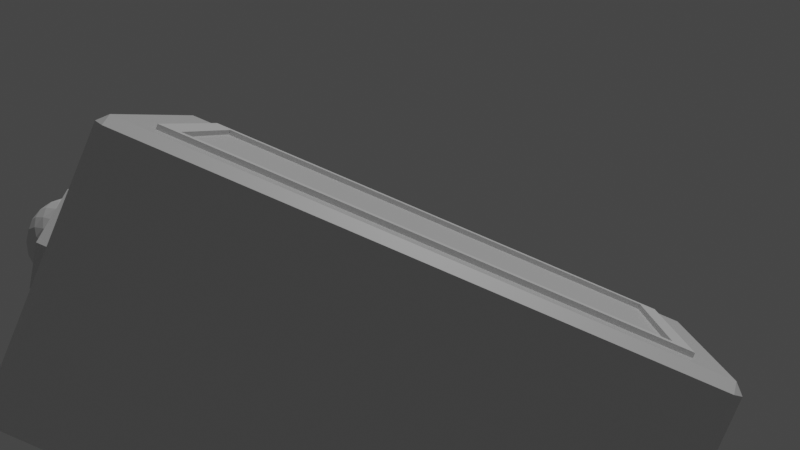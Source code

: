 # Source: boxThing.blend  (saved by Blender 2.81.16; exported with 4.5.12 LTS)
import bpy
from mathutils import Matrix  # noqa: F401  (used for matrix-valued properties, if any)

bpy.ops.wm.read_factory_settings(use_empty=True)
scene = bpy.context.scene
scene.name = 'Scene'

# ---- collections
col_collection = bpy.data.collections.new('Collection'); scene.collection.children.link(col_collection)
col_collection_2 = bpy.data.collections.new('Collection 2'); scene.collection.children.link(col_collection_2)

# ---- materials (node trees are filled in below, after node groups)
mat_material = bpy.data.materials.new('Material')
mat_material.alpha_threshold = 0.0
mat_material.use_transparent_shadow = False
mat_material.line_color = (0.0, 0.0, 0.0, 1.0)
mat_material_003 = bpy.data.materials.new('Material.003')
mat_material_003.use_transparent_shadow = False

# ---- material node trees
mat_material.use_nodes = True; mat_material.node_tree.nodes.clear()
_N = mat_material.node_tree.nodes; _L = mat_material.node_tree.links
n0 = _N.new('ShaderNodeOutputMaterial'); n0.name = 'Material Output'; n0.location = (300, 300)
n1 = _N.new('ShaderNodeBsdfPrincipled'); n1.name = 'Principled BSDF'; n1.location = (10, 300)
n1.distribution = 'GGX'
n1.subsurface_method = 'BURLEY'
n1.inputs[2].default_value = 0.4
n1.inputs[3].default_value = 1.45
n1.inputs[27].default_value = (0.0, 0.0, 0.0, 1.0)
n1.inputs[28].default_value = 1.0
_L.new(n1.outputs[0], n0.inputs[0])
n0.is_active_output = True
mat_material_003.use_nodes = True; mat_material_003.node_tree.nodes.clear()
_N = mat_material_003.node_tree.nodes; _L = mat_material_003.node_tree.links
n0 = _N.new('ShaderNodeOutputMaterial'); n0.name = 'Material Output'; n0.location = (300, 300)
n1 = _N.new('ShaderNodeBsdfPrincipled'); n1.name = 'Principled BSDF'; n1.location = (10, 300)
n1.distribution = 'GGX'
n1.subsurface_method = 'BURLEY'
n1.inputs[3].default_value = 1.45
n1.inputs[27].default_value = (0.0, 0.0, 0.0, 1.0)
n1.inputs[28].default_value = 1.0
_L.new(n1.outputs[0], n0.inputs[0])
n0.is_active_output = True

# ---- world
world_world = bpy.data.worlds.new('World'); scene.world = world_world
world_world.use_nodes = True; world_world.node_tree.nodes.clear()
_N = world_world.node_tree.nodes; _L = world_world.node_tree.links
n0 = _N.new('ShaderNodeOutputWorld'); n0.name = 'World Output'; n0.location = (300, 300)
n1 = _N.new('ShaderNodeBackground'); n1.name = 'Background'; n1.location = (10, 300)
n1.inputs[0].default_value = (0.05088, 0.05088, 0.05088, 1.0)
_L.new(n1.outputs[0], n0.inputs[0])
n0.is_active_output = True
world_world.color = (0.05088, 0.05088, 0.05088)
world_world.use_sun_shadow = False
world_world.sun_shadow_jitter_overblur = 0.0

# ---- cameras
cam_camera = bpy.data.cameras.new('Camera')

# ---- lights
light_sun = bpy.data.lights.new('Sun', 'SUN')
light_sun.transmission_factor = 0.0
light_sun.energy = 1.0
light_sun.shadow_soft_size = 0.125

# ---- meshes
me_cube = bpy.data.meshes.new('Cube')
me_cube.from_pydata([(-3.375, -6.975, -3.75), (-3.375, -7.75, -3.375), (-3.75, -6.975, -3.375), (-3.375, -7.75, 3.375), (-3.375, -6.975, 3.75), (-3.75, -6.975, 3.375), (-3.375, 6.975, -3.75), (-3.75, 6.975, -3.375), (-3.375, 7.75, -3.375), (-3.375, 6.975, 3.75), (-3.375, 7.75, 3.375), (-3.75, 6.975, 3.375), (3.375, -6.975, -3.75), (3.75, -6.975, -3.375), (3.375, -7.75, -3.375), (3.375, -6.975, 3.75), (3.375, -7.75, 3.375), (3.75, -6.975, 3.375), (3.375, 6.975, -3.75), (3.375, 7.75, -3.375), (3.75, 6.975, -3.375), (3.375, 6.975, 3.75), (3.75, 6.975, 3.375), (3.375, 7.75, 3.375), (3.73, 8.0, 3.73), (3.73, 7.73, 4.0), (4.0, 7.73, 3.73), (3.73, 7.73, -4.0), (3.73, 8.0, -3.73), (4.0, 7.73, -3.73), (4.0, -7.73, 3.73), (3.73, -7.73, 4.0), (3.73, -8.0, 3.73), (4.0, -7.73, -3.73), (3.73, -8.0, -3.73), (3.73, -7.73, -4.0), (-3.73, 8.0, 3.73), (-4.0, 7.73, 3.73), (-3.73, 7.73, 4.0), (-4.0, 7.73, -3.73), (-3.73, 8.0, -3.73), (-3.73, 7.73, -4.0), (-4.0, -7.73, 3.73), (-3.73, -8.0, 3.73), (-3.73, -7.73, 4.0), (-3.73, -7.73, -4.0), (-3.73, -8.0, -3.73), (-4.0, -7.73, -3.73), (-4.0, -5.544, -3.348), (-4.0, -5.544, 3.348), (-4.0, -5.544, 2.675), (-4.0, -5.35, 3.6), (-4.0, -5.35, -3.6), (-4.0, 5.544, -3.348), (-4.0, 5.35, -3.6), (-4.0, 5.35, 3.6), (-4.0, 5.544, 3.348), (-3.75, 5.544, 3.348), (-3.75, 5.523, 3.375), (-3.75, -5.523, 3.375), (-3.75, -5.544, 3.348), (-3.75, 5.544, -3.348), (-3.75, 5.523, -3.375), (-3.75, -5.544, -3.348), (-3.75, -5.523, -3.375), (-3.525, -5.35, 3.6), (-3.525, 5.35, 3.6), (-3.525, 5.35, -3.6), (-3.525, -5.35, -3.6), (-2.883, -6.656, 4.0), (-2.883, -6.656, 3.75), (2.883, -6.656, 3.75), (2.883, -6.656, 4.0), (-2.883, 5.974, 4.0), (-2.883, 6.656, 4.0), (-2.883, 6.656, 3.75), (-2.883, 6.54, 3.75), (2.883, -5.958, 3.75), (2.883, 6.641, 4.0), (2.883, 6.656, 4.0), (2.883, 6.656, 3.75)], [], [(14, 1, 3, 16), (20, 13, 17, 22), (21, 15, 77, 80, 75, 76, 9), (2, 64, 63, 60, 59, 5), (8, 19, 23, 10), (0, 2, 1), (3, 5, 4), (6, 8, 7), (9, 11, 10), (12, 14, 13), (15, 17, 16), (18, 20, 19), (21, 23, 22), (6, 7, 62, 67, 68, 64, 2, 0), (1, 2, 5, 3), (4, 5, 59, 65, 66, 58, 11, 9), (10, 11, 7, 8), (18, 19, 8, 6), (9, 10, 23, 21), (22, 23, 19, 20), (12, 13, 20, 18), (21, 22, 17, 15), (16, 17, 13, 14), (0, 1, 14, 12), (15, 16, 3, 4), (6, 0, 12, 18), (41, 27, 35, 45), (47, 42, 50, 48, 52, 54, 53, 39), (34, 32, 43, 46), (25, 38, 73, 74, 79, 78), (29, 26, 30, 33), (24, 25, 26), (27, 28, 29), (30, 31, 32), (33, 34, 35), (36, 37, 38), (39, 40, 41), (42, 43, 44), (45, 46, 47), (41, 45, 47, 39), (27, 41, 40, 28), (26, 29, 28, 24), (46, 43, 42, 47), (32, 34, 33, 30), (36, 40, 39, 37), (31, 44, 43, 32), (25, 31, 30, 26), (45, 35, 34, 46), (44, 38, 37, 42), (38, 25, 24, 36), (35, 27, 29, 33), (40, 36, 24, 28), (53, 61, 57, 56), (56, 57, 58, 66, 55), (48, 63, 64, 68, 52), (39, 53, 56, 55, 51, 49, 50, 42, 37), (52, 68, 67, 54), (60, 63, 48, 50, 49), (67, 62, 61, 53, 54), (62, 7, 11, 58, 57, 61), (65, 59, 60, 49, 51), (66, 65, 51, 55), (9, 76, 70, 71, 77, 15, 4), (71, 72, 78, 79, 80, 77), (78, 72, 69, 73, 38, 44, 31, 25), (80, 79, 74, 75), (75, 74, 73, 69, 70, 76), (70, 69, 72, 71)])
_uv = me_cube.uv_layers.new(name='UVMap')
_uv.uv.foreach_set('vector', [0.3875, 0.7625, 0.3875, 0.9875, 0.6125, 0.9875, 0.6125, 0.7625, 0.3875, 0.5125, 0.3875, 0.7375, 0.6125, 0.7375, 0.6125, 0.5125, 0.6375, 0.5125, 0.6375, 0.7375, 0.6539, 0.7211, 0.6539, 0.5176, 0.8461, 0.5176, 0.8461, 0.5195, 0.8625, 0.5125, 0.3875, 0.0125, 0.3875, 0.03592, 0.3884, 0.03558, 0.6116, 0.03558, 0.6125, 0.03592, 0.6125, 0.0125, 0.3875, 0.2625, 0.3875, 0.4875, 0.6125, 0.4875, 0.6125, 0.2625, 0.1375, 0.7375, 0.125, 0.7375, 0.1375, 0.75, 0.6125, 0.9875, 0.6125, 1.0, 0.625, 0.9875, 0.1375, 0.5125, 0.1375, 0.5, 0.125, 0.5125, 0.8625, 0.5125, 0.875, 0.5125, 0.8625, 0.5, 0.3625, 0.7375, 0.3625, 0.75, 0.375, 0.7375, 0.6375, 0.7375, 0.625, 0.7375, 0.6375, 0.75, 0.3625, 0.5125, 0.375, 0.5125, 0.3625, 0.5, 0.6375, 0.5125, 0.6375, 0.5, 0.625, 0.5125, 0.1375, 0.5125, 0.125, 0.5125, 0.125, 0.5359, 0.1325, 0.5387, 0.1325, 0.7113, 0.125, 0.7141, 0.125, 0.7375, 0.1375, 0.7375, 0.3875, 0.9875, 0.3875, 1.0, 0.6125, 1.0, 0.6125, 0.9875, 0.8625, 0.7375, 0.875, 0.7375, 0.875, 0.7141, 0.8675, 0.7113, 0.8675, 0.5387, 0.875, 0.5359, 0.875, 0.5125, 0.8625, 0.5125, 0.6125, 0.2625, 0.6125, 0.2375, 0.3875, 0.2375, 0.3875, 0.2625, 0.3625, 0.5125, 0.3625, 0.5, 0.1375, 0.5, 0.1375, 0.5125, 0.8625, 0.5125, 0.8625, 0.5, 0.6375, 0.5, 0.6375, 0.5125, 0.6125, 0.5125, 0.6125, 0.4875, 0.3875, 0.4875, 0.3875, 0.5125, 0.3625, 0.7375, 0.3875, 0.7375, 0.3875, 0.5125, 0.3625, 0.5125, 0.6375, 0.5125, 0.6125, 0.5125, 0.6125, 0.7375, 0.6375, 0.7375, 0.6125, 0.7625, 0.6125, 0.7375, 0.3875, 0.7375, 0.3875, 0.7625, 0.1375, 0.7375, 0.1375, 0.75, 0.3625, 0.75, 0.3625, 0.7375, 0.6375, 0.7375, 0.6375, 0.75, 0.8625, 0.75, 0.8625, 0.7375, 0.1375, 0.5125, 0.1375, 0.7375, 0.3625, 0.7375, 0.3625, 0.5125, 0.1334, 0.5042, 0.3666, 0.5042, 0.3666, 0.7458, 0.1334, 0.7458, 0.3834, 0.004219, 0.6166, 0.004219, 0.5836, 0.03837, 0.3954, 0.03837, 0.3875, 0.04141, 0.3875, 0.2086, 0.3954, 0.2116, 0.3834, 0.2458, 0.3834, 0.7584, 0.6166, 0.7584, 0.6166, 0.9916, 0.3834, 0.9916, 0.6334, 0.5042, 0.8666, 0.5042, 0.8401, 0.5317, 0.8401, 0.521, 0.6599, 0.521, 0.6599, 0.5212, 0.3834, 0.5042, 0.6166, 0.5042, 0.6166, 0.7458, 0.3834, 0.7458, 0.6166, 0.4916, 0.625, 0.4916, 0.6166, 0.5, 0.3666, 0.5042, 0.3666, 0.5, 0.375, 0.5042, 0.6166, 0.7458, 0.625, 0.7458, 0.6166, 0.75, 0.3834, 0.7458, 0.3834, 0.75, 0.375, 0.7458, 0.6166, 0.2584, 0.6166, 0.25, 0.625, 0.2584, 0.3834, 0.2458, 0.3834, 0.25, 0.375, 0.2458, 0.6166, 0.004219, 0.6166, 0.0, 0.625, 0.004219, 0.1334, 0.7458, 0.1334, 0.75, 0.125, 0.7458, 0.1334, 0.5042, 0.1334, 0.7458, 0.125, 0.7458, 0.125, 0.5042, 0.3666, 0.5042, 0.1334, 0.5042, 0.1334, 0.5, 0.3666, 0.5, 0.6166, 0.5042, 0.3834, 0.5042, 0.3834, 0.4916, 0.6166, 0.4916, 0.3834, 0.9916, 0.6166, 0.9916, 0.6166, 1.0, 0.3834, 1.0, 0.6166, 0.7584, 0.3834, 0.7584, 0.3834, 0.7458, 0.6166, 0.7458, 0.6166, 0.2584, 0.3834, 0.2584, 0.3834, 0.2458, 0.6166, 0.2458, 0.6334, 0.7458, 0.8666, 0.7458, 0.8666, 0.75, 0.6334, 0.75, 0.6334, 0.5042, 0.6334, 0.7458, 0.6166, 0.7458, 0.6166, 0.5042, 0.1334, 0.7458, 0.3666, 0.7458, 0.3666, 0.75, 0.1334, 0.75, 0.8666, 0.7458, 0.8666, 0.5042, 0.875, 0.5042, 0.875, 0.7458, 0.8666, 0.5042, 0.6334, 0.5042, 0.6334, 0.5, 0.8666, 0.5, 0.3666, 0.7458, 0.3666, 0.5042, 0.3834, 0.5042, 0.3834, 0.7458, 0.3834, 0.2584, 0.6166, 0.2584, 0.6166, 0.4916, 0.3834, 0.4916, 0.3837, 0.2708, 0.3837, 0.2795, 0.6162, 0.2795, 0.6162, 0.2708, 0.8542, 0.5, 0.8455, 0.5, 0.8455, 0.5005, 0.8377, 0.5044, 0.8542, 0.5044, 0.1458, 0.75, 0.1545, 0.75, 0.1545, 0.7495, 0.1623, 0.7456, 0.1458, 0.7456, 0.3834, 0.2458, 0.3954, 0.2116, 0.6046, 0.2116, 0.6125, 0.2086, 0.6125, 0.04141, 0.6046, 0.03837, 0.5836, 0.03837, 0.6166, 0.004219, 0.6166, 0.2458, 0.1458, 0.7456, 0.1623, 0.7456, 0.1623, 0.5044, 0.1458, 0.5044, 0.6162, 0.9705, 0.3837, 0.9705, 0.3837, 0.9792, 0.5929, 0.9792, 0.6162, 0.9792, 0.1623, 0.5044, 0.1545, 0.5005, 0.1545, 0.5, 0.1458, 0.5, 0.1458, 0.5044, 0.3875, 0.2141, 0.3875, 0.2375, 0.6125, 0.2375, 0.6125, 0.2141, 0.6116, 0.2144, 0.3884, 0.2144, 0.8377, 0.7456, 0.8455, 0.7495, 0.8455, 0.75, 0.8542, 0.75, 0.8542, 0.7456, 0.8377, 0.5044, 0.8377, 0.7456, 0.8542, 0.7456, 0.8542, 0.5044, 0.8625, 0.5125, 0.8461, 0.5195, 0.8461, 0.7324, 0.6539, 0.7324, 0.6539, 0.7211, 0.6375, 0.7375, 0.8625, 0.7375, 0.4151, 0.75, 0.5, 0.75, 0.5, 0.5003, 0.5, 0.5, 0.4151, 0.5, 0.4151, 0.7369, 0.6599, 0.5212, 0.6599, 0.729, 0.8401, 0.729, 0.8401, 0.5317, 0.8666, 0.5042, 0.8666, 0.7458, 0.6334, 0.7458, 0.6334, 0.5042, 0.4151, 0.5, 0.5, 0.5, 0.5, 0.25, 0.4151, 0.25, 0.4151, 0.25, 0.5, 0.25, 0.5, 0.2372, 0.5, 0.0, 0.4151, 0.0, 0.4151, 0.2478, 0.4151, 1.0, 0.5, 1.0, 0.5, 0.75, 0.4151, 0.75])
me_cube.materials.append(mat_material)
me_cube.use_remesh_preserve_volume = False
me_cube.use_remesh_preserve_attributes = False
me_cube.use_mirror_vertex_groups = False
me_cube.update()
me_cube_004 = bpy.data.meshes.new('Cube.004')
me_cube_004.from_pydata([(-1.0, -1.0, -1.0), (-1.0, -1.0, 1.0), (-1.0, 1.0, -1.0), (-1.0, 1.0, 1.0), (1.0, -1.0, -1.0), (1.0, -1.0, 1.0), (1.0, 1.0, -1.0), (1.0, 1.0, 1.0), (-0.88, -0.9263, 1.0), (-0.88, -0.9263, -1.0), (0.88, -0.9263, 1.0), (0.88, -0.9263, -1.0), (-0.88, 0.9263, 1.0), (-0.88, 0.9263, -1.0), (0.88, 0.9263, 1.0), (0.88, 0.9263, -1.0)], [], [(0, 1, 3, 2), (2, 3, 7, 6), (6, 7, 5, 4), (4, 5, 1, 0), (2, 6, 4, 11, 15, 13), (7, 14, 10, 8, 1, 5), (11, 10, 14, 15), (15, 14, 12, 13), (1, 8, 12, 14, 7, 3), (13, 12, 8, 9), (9, 8, 10, 11), (13, 9, 11, 4, 0, 2)])
_uv = me_cube_004.uv_layers.new(name='UVMap')
_uv.uv.foreach_set('vector', [0.375, 0.0, 0.625, 0.0, 0.625, 0.25, 0.375, 0.25, 0.375, 0.25, 0.625, 0.25, 0.625, 0.5, 0.375, 0.5, 0.375, 0.5, 0.625, 0.5, 0.625, 0.75, 0.375, 0.75, 0.375, 0.75, 0.625, 0.75, 0.625, 1.0, 0.375, 1.0, 0.125, 0.5, 0.375, 0.5, 0.375, 0.75, 0.36, 0.7408, 0.36, 0.5092, 0.14, 0.5092, 0.625, 0.5, 0.64, 0.5092, 0.64, 0.7408, 0.86, 0.7408, 0.875, 0.75, 0.625, 0.75, 0.4524, 0.75, 0.5476, 0.75, 0.5476, 0.5, 0.4524, 0.5, 0.4524, 0.5, 0.5476, 0.5, 0.5476, 0.25, 0.4524, 0.25, 0.875, 0.75, 0.86, 0.7408, 0.86, 0.5092, 0.64, 0.5092, 0.625, 0.5, 0.875, 0.5, 0.4524, 0.25, 0.5476, 0.25, 0.5476, 0.0, 0.4524, 0.0, 0.4524, 1.0, 0.5476, 1.0, 0.5476, 0.75, 0.4524, 0.75, 0.14, 0.5092, 0.14, 0.7408, 0.36, 0.7408, 0.375, 0.75, 0.125, 0.75, 0.125, 0.5])
me_cube_004.use_remesh_fix_poles = True
me_cube_004.use_remesh_preserve_attributes = False
me_cube_004.use_mirror_vertex_groups = False
me_cube_004.update()
me_plane = bpy.data.meshes.new('Plane')
me_plane.from_pydata([(-1.0, -1.0, 0.0), (1.0, -1.0, 0.0), (-1.0, 1.0, 0.0), (1.0, 1.0, 0.0)], [], [(0, 1, 3, 2)])
_uv = me_plane.uv_layers.new(name='UVMap')
_uv.uv.foreach_set('vector', [0.0, 0.0, 1.0, 0.0, 1.0, 1.0, 0.0, 1.0])
me_plane.materials.append(mat_material_003)
me_plane.use_remesh_fix_poles = True
me_plane.use_remesh_preserve_attributes = False
me_plane.use_mirror_vertex_groups = False
me_plane.update()
me_circle = bpy.data.meshes.new('Circle')
me_circle.from_pydata([(0.0, 1.0, 0.0), (-0.866, 0.5, 0.0), (-0.866, -0.5, 0.0), (8.742e-08, -1.0, 0.0), (0.866, -0.5, 0.0), (0.866, 0.5, 0.0), (-1.776e-15, 1.0, 0.02028), (-0.866, 0.5, 0.02028), (-0.866, -0.5, 0.02028), (8.742e-08, -1.0, 0.02028), (0.866, -0.5, 0.02028), (0.866, 0.5, 0.02028)], [], [(1, 0, 5, 4, 3, 2), (7, 8, 9, 10, 11, 6), (5, 0, 6, 11), (3, 4, 10, 9), (1, 2, 8, 7), (4, 5, 11, 10), (2, 3, 9, 8), (0, 1, 7, 6)])
_uv = me_circle.uv_layers.new(name='UVMap')
_uv.uv.foreach_set('vector', [0.0, 0.0, 0.0, 0.0, 0.0, 0.0, 0.0, 0.0, 0.0, 0.0, 0.0, 0.0, 0.0, 0.0, 0.0, 0.0, 0.0, 0.0, 0.0, 0.0, 0.0, 0.0, 0.0, 0.0, 0.0, 0.0, 0.0, 0.0, 0.0, 0.0, 0.0, 0.0, 0.0, 0.0, 0.0, 0.0, 0.0, 0.0, 0.0, 0.0, 0.0, 0.0, 0.0, 0.0, 0.0, 0.0, 0.0, 0.0, 0.0, 0.0, 0.0, 0.0, 0.0, 0.0, 0.0, 0.0, 0.0, 0.0, 0.0, 0.0, 0.0, 0.0, 0.0, 0.0, 0.0, 0.0, 0.0, 0.0, 0.0, 0.0, 0.0, 0.0])
me_circle.use_remesh_fix_poles = True
me_circle.use_remesh_preserve_attributes = False
me_circle.use_mirror_vertex_groups = False
me_circle.update()
me_icosphere = bpy.data.meshes.new('Icosphere')
me_icosphere.from_pydata([(0.08207, -0.513, -0.4976), (-0.3498, -0.513, 0.3634), (0.3498, -0.513, -0.3634), (-0.08207, -0.513, 0.4976), (0.0, 0.0, -1.0), (0.7236, -0.5257, -0.4472), (-0.2764, -0.8506, -0.4472), (-0.8944, -1.863e-09, -0.4472), (0.2764, -0.8506, 0.4472), (-0.7236, -0.5257, 0.4472), (0.8944, 0.0, 0.4472), (-1.164e-10, 0.0, 1.0), (-0.2328, -0.7166, -0.6575), (-0.1625, -0.5, -0.8507), (-0.07761, -0.2389, -0.9679), (0.2032, -0.1476, -0.9679), (0.4253, -0.309, -0.8507), (0.6095, -0.4429, -0.6575), (0.5319, -0.6817, -0.5023), (0.2629, -0.809, -0.5257), (-0.02964, -0.8642, -0.5023), (0.8127, 0.2952, -0.5023), (0.8506, 9.313e-10, -0.5257), (0.8127, -0.2952, -0.5023), (0.2032, 0.1476, -0.9679), (0.4253, 0.309, -0.8507), (0.6095, 0.4429, -0.6575), (-0.7534, 0.0, -0.6575), (-0.5257, 1.863e-09, -0.8507), (-0.2511, 1.863e-09, -0.9679), (-0.484, -0.7166, -0.5023), (-0.6882, -0.5, -0.5257), (-0.8311, -0.2389, -0.5023), (-0.07761, 0.2389, -0.9679), (-0.8311, 0.2389, -0.5023), (0.9566, -0.1476, 0.2511), (0.9511, -0.309, -1.749e-08), (0.8607, -0.4429, -0.2512), (0.8607, 0.4429, -0.2512), (0.9511, 0.309, 2.352e-08), (0.9566, 0.1476, 0.2511), (0.1552, -0.9554, 0.2512), (-0.1552, -0.9554, -0.2512), (0.6872, -0.6817, -0.2512), (0.5878, -0.809, 1.77e-08), (0.436, -0.8642, 0.2512), (-0.8607, -0.4429, 0.2512), (-0.9511, -0.309, -1.534e-08), (-0.9566, -0.1476, -0.2511), (-0.436, -0.8642, -0.2512), (-0.5878, -0.809, 1.77e-08), (-0.6872, -0.6817, 0.2512), (-0.9566, 0.1476, -0.2511), (-0.9511, 0.309, 1.7e-08), (-0.8607, 0.4429, 0.2512), (0.8311, -0.2389, 0.5023), (0.6882, -0.5, 0.5257), (0.484, -0.7166, 0.5023), (0.02964, -0.8642, 0.5023), (-0.2629, -0.809, 0.5257), (-0.5319, -0.6817, 0.5023), (-0.8127, -0.2952, 0.5023), (-0.8506, -1.863e-09, 0.5257), (-0.8127, 0.2952, 0.5023), (0.8311, 0.2389, 0.5023), (0.07761, -0.2389, 0.9679), (0.1625, -0.5, 0.8507), (0.2328, -0.7166, 0.6575), (0.7534, -7.451e-09, 0.6575), (0.5257, -1.863e-09, 0.8507), (0.2511, 1.863e-09, 0.9679), (-0.2032, -0.1476, 0.9679), (-0.4253, -0.309, 0.8507), (-0.6095, -0.4429, 0.6575), (-0.2032, 0.1476, 0.9679), (-0.4253, 0.309, 0.8507), (-0.6095, 0.4429, 0.6575), (0.07761, 0.2389, 0.9679), (0.3618, 0.2629, 0.8944), (0.6382, 0.2629, 0.7236), (-0.4472, 1.863e-09, 0.8944), (-0.6708, 0.1625, 0.7236), (-0.6708, -0.1625, 0.7236), (-0.1382, -0.4253, 0.8944), (-0.3618, -0.5878, 0.7236), (-0.05279, -0.6882, 0.7236), (0.3618, -0.2629, 0.8944), (0.4472, -0.5257, 0.7236), (0.6382, -0.2629, 0.7236), (-0.9472, 0.1625, 0.2764), (-1.0, -3.632e-07, 6.231e-07), (-0.9472, -0.1625, 0.2764), (-0.4472, -0.8506, 0.2764), (-0.309, -0.9511, -7.898e-07), (0.6708, -0.6882, 0.2764), (0.809, -0.5878, -1.899e-06), (0.8618, -0.4253, 0.2764), (-0.809, -0.5878, 2.328e-09), (-0.8618, -0.4253, -0.2764), (-0.6708, -0.6882, -0.2764), (0.309, -0.9511, -3.725e-09), (0.4472, -0.8506, -0.2764), (1.0, -3.725e-09, -9.313e-10), (0.9472, -0.1625, -0.2764), (0.9472, 0.1625, -0.2764), (-0.3618, 0.2629, -0.8944), (-0.6382, 0.2629, -0.7236), (-0.6382, -0.2629, -0.7236), (-0.3618, -0.2629, -0.8944), (-0.4472, -0.5257, -0.7236), (0.6708, 0.1625, -0.7236), (0.6708, -0.1625, -0.7236), (0.4472, -7.413e-07, -0.8944), (0.05279, -0.6882, -0.7236), (0.1382, -0.4253, -0.8944), (0.3618, -0.5878, -0.7236), (-0.3498, -0.8469, 0.3634), (-0.3061, -0.8965, 0.2764), (-0.2309, -0.9511, 0.1264), (-0.03643, -0.9537, -0.2614), (-0.09247, -0.9734, -0.1496), (-0.1675, -0.9735, -4.359e-07), (0.08207, -0.8499, -0.4976), (0.03845, -0.8994, -0.4107), (0.3498, -0.8469, -0.3634), (0.2154, -0.8631, -0.4308), (-0.08207, -0.8499, 0.4976), (0.3061, -0.8965, -0.2764), (0.2309, -0.9511, -0.1264), (-0.2154, -0.8631, 0.4308), (0.03643, -0.9537, 0.2614), (-0.03845, -0.8994, 0.4107), (0.1675, -0.9735, 3.725e-09), (0.09247, -0.9734, 0.1496), (-0.7063, 0.3658, -0.5812), (-0.6687, 0.4075, -0.6029), (-0.2183, 0.4336, -0.8629), (-0.4422, 0.5103, -0.7337), (-0.4596, 0.5087, -0.7236), (-0.1457, 0.3658, -0.9049), (-0.06927, 0.3658, 0.9179), (0.1188, 0.3658, 0.9109), (0.1457, 0.3658, 0.9049), (-0.1521, 0.3658, 0.9102), (-0.2852, 0.3658, 0.872), (-0.4124, 0.3658, 0.8248), (-0.5034, 0.3658, 0.7688), (-0.5775, 0.3658, 0.7127), (0.8821, 0.3658, 0.271), (0.852, 0.3658, 0.3485), (0.7616, 0.3658, 0.5137), (0.7063, 0.3658, 0.5812), (-0.9221, 0.3658, 1.502e-08), (-0.9127, 0.3658, 0.1065), (-0.9057, 0.3658, 0.1442), (-0.9075, 0.3658, -0.1349), (0.9221, 0.3658, 1.339e-08), (0.9075, 0.3658, 0.1349), (0.9057, 0.3658, -0.1442), (0.9127, 0.3658, -0.1065), (-0.852, 0.3658, -0.3486), (-0.8821, 0.3658, -0.271), (-0.7616, 0.3658, -0.5137), (0.4124, 0.3658, -0.8248), (0.5034, 0.3658, -0.7688), (0.2852, 0.3658, -0.872), (0.5775, 0.3658, -0.7127), (0.1521, 0.3658, -0.9102), (0.06927, 0.3658, -0.9179), (-0.1188, 0.3658, -0.9109), (-0.6094, 0.4432, 0.6573), (-0.6093, 0.443, 0.6576), (-0.609, 0.4425, 0.6581), (-0.6128, 0.4452, 0.6515), (-0.7289, 0.5121, 0.4505), (-0.7646, 0.5009, 0.3886), (-0.8563, 0.4552, 0.2298), (-0.844, 0.4659, 0.2512), (-0.8884, 0.4018, 0.1742), (0.2183, 0.4336, 0.8629), (0.4596, 0.5087, 0.7236), (0.4422, 0.5103, 0.7337), (0.6687, 0.4075, 0.6029), (0.8884, 0.4018, -0.1742), (0.844, 0.4659, -0.2512), (0.7646, 0.5009, -0.3886), (0.8563, 0.4552, -0.2298), (0.7289, 0.5121, -0.4505), (0.6128, 0.4452, -0.6515), (0.6094, 0.4432, -0.6573), (0.6093, 0.443, -0.6576), (0.609, 0.4425, -0.6581)], [], [(0, 2, 3, 1), (2, 124, 127, 128, 132, 133, 130, 131, 126, 3), (0, 122, 125, 124, 2), (3, 126, 129, 116, 1), (4, 15, 14), (5, 17, 23), (4, 14, 29), (4, 29, 33), (4, 33, 24), (5, 23, 37), (6, 20, 42), (7, 32, 48), (5, 37, 43), (6, 42, 49), (7, 48, 52), (8, 57, 67), (9, 60, 73), (10, 64, 68), (70, 77, 11), (69, 78, 70), (68, 79, 69), (70, 78, 77), (78, 179, 142, 141, 77), (69, 79, 78), (79, 180, 181, 78), (78, 181, 179), (68, 64, 79), (64, 150, 151, 182, 79), (79, 182, 180), (77, 74, 11), (77, 140, 143, 74), (74, 71, 11), (75, 80, 74), (76, 81, 75, 146, 147, 172), (74, 80, 71), (80, 72, 71), (75, 81, 80), (81, 82, 80), (80, 82, 72), (82, 73, 72), (76, 63, 81), (63, 62, 81), (81, 62, 82), (62, 61, 82), (82, 61, 73), (61, 9, 73), (71, 65, 11), (72, 83, 71), (73, 84, 72), (71, 83, 65), (83, 66, 65), (72, 84, 83), (84, 85, 83), (83, 85, 66), (85, 67, 66), (73, 60, 84), (60, 59, 84), (84, 59, 85), (59, 58, 85), (85, 58, 67), (58, 8, 67), (65, 70, 11), (66, 86, 65), (67, 87, 66), (65, 86, 70), (86, 69, 70), (66, 87, 86), (87, 88, 86), (86, 88, 69), (88, 68, 69), (67, 57, 87), (57, 56, 87), (87, 56, 88), (56, 55, 88), (88, 55, 68), (55, 10, 68), (40, 64, 10), (39, 157, 148, 40), (38, 186, 183), (40, 148, 149, 64), (39, 156, 157), (38, 184, 186), (54, 63, 174, 175), (53, 89, 54, 178, 154, 153), (52, 90, 53), (54, 89, 63), (89, 62, 63), (53, 90, 89), (90, 91, 89), (89, 91, 62), (91, 61, 62), (52, 48, 90), (48, 47, 90), (90, 47, 91), (47, 46, 91), (91, 46, 61), (46, 9, 61), (51, 60, 9), (50, 92, 51), (49, 93, 50), (51, 92, 60), (92, 59, 60), (50, 93, 92), (93, 118, 117, 92), (92, 117, 116, 129, 59), (49, 42, 93), (42, 120, 121, 93), (93, 121, 118), (41, 8, 58), (45, 57, 8), (44, 94, 45), (43, 95, 44), (45, 94, 57), (94, 56, 57), (44, 95, 94), (95, 96, 94), (94, 96, 56), (96, 55, 56), (43, 37, 95), (37, 36, 95), (95, 36, 96), (36, 35, 96), (96, 35, 55), (35, 10, 55), (34, 7, 52), (46, 51, 9), (47, 97, 46), (48, 98, 47), (46, 97, 51), (97, 50, 51), (47, 98, 97), (98, 99, 97), (97, 99, 50), (99, 49, 50), (48, 32, 98), (32, 31, 98), (98, 31, 99), (31, 30, 99), (99, 30, 49), (30, 6, 49), (41, 45, 8), (42, 119, 120), (41, 100, 45), (100, 44, 45), (100, 101, 44), (101, 43, 44), (42, 20, 123, 119), (20, 19, 125, 122, 123), (19, 18, 101), (101, 18, 43), (18, 5, 43), (35, 40, 10), (36, 102, 35), (37, 103, 36), (35, 102, 40), (102, 39, 40), (36, 103, 102), (103, 104, 102), (102, 104, 39), (104, 38, 183, 158, 159, 39), (37, 23, 103), (23, 22, 103), (103, 22, 104), (22, 21, 104), (104, 21, 38), (21, 187, 185, 38), (26, 189, 188), (25, 163, 164), (24, 167, 165, 25), (26, 190, 189), (25, 165, 163), (24, 33, 168, 167), (33, 169, 168), (33, 105, 136, 139, 169), (105, 106, 138, 137), (106, 34, 162, 134, 135), (33, 29, 105), (29, 28, 105), (105, 28, 106), (28, 27, 106), (106, 27, 34), (27, 7, 34), (27, 32, 7), (28, 107, 27), (29, 108, 28), (27, 107, 32), (107, 31, 32), (28, 108, 107), (108, 109, 107), (107, 109, 31), (109, 30, 31), (29, 14, 108), (14, 13, 108), (108, 13, 109), (13, 12, 109), (109, 12, 30), (12, 6, 30), (21, 26, 188, 187), (22, 110, 21), (23, 111, 22), (21, 110, 26), (110, 25, 164, 166, 191, 26), (22, 111, 110), (111, 112, 110), (110, 112, 25), (112, 24, 25), (23, 17, 111), (17, 16, 111), (111, 16, 112), (16, 15, 112), (112, 15, 24), (15, 4, 24), (12, 20, 6), (13, 113, 12), (14, 114, 13), (12, 113, 20), (113, 19, 20), (13, 114, 113), (114, 115, 113), (113, 115, 19), (115, 18, 19), (14, 15, 114), (15, 16, 114), (114, 16, 115), (16, 17, 115), (115, 17, 18), (17, 5, 18), (131, 130, 41, 58), (127, 124, 125, 19, 101), (128, 127, 101, 100), (132, 128, 100), (122, 0, 1, 116, 117, 118, 121, 120, 119, 123), (129, 126, 131, 58, 59), (133, 132, 100, 41), (130, 133, 41), (151, 142, 179, 181, 180, 182), (152, 155, 53), (155, 161, 52, 53), (173, 174, 63, 76), (141, 140, 77), (139, 134, 162, 160, 161, 155, 152, 153, 154, 147, 146, 145, 144, 143, 140, 141, 142, 151, 150, 149, 148, 157, 156, 159, 158, 166, 164, 163, 165, 167, 168, 169), (170, 173, 76), (137, 136, 105), (159, 156, 39), (161, 160, 34, 52), (147, 154, 178, 176, 177, 175, 174, 173, 170, 171, 172), (175, 177, 54), (144, 145, 75), (135, 138, 106), (143, 144, 75, 74), (176, 178, 54), (153, 152, 53), (149, 150, 64), (191, 190, 26), (171, 170, 76), (134, 139, 136, 137, 138, 135), (145, 146, 75), (172, 171, 76), (185, 184, 38), (177, 176, 54), (166, 158, 183, 186, 184, 185, 187, 188, 189, 190, 191), (160, 162, 34)])
_uv = me_icosphere.uv_layers.new(name='UVMap')
_uv.uv.foreach_set('vector', [0.375, 0.25, 0.375, 0.5, 0.625, 0.5, 0.625, 0.25, 0.375, 0.5, 0.375, 0.6371, 0.4003, 0.6575, 0.4438, 0.6799, 0.4805, 0.6891, 0.524, 0.6891, 0.5564, 0.681, 0.5997, 0.6587, 0.625, 0.6384, 0.625, 0.5, 0.125, 0.5, 0.125, 0.6384, 0.2495, 0.6438, 0.375, 0.6371, 0.375, 0.5, 0.625, 0.5, 0.625, 0.6384, 0.7495, 0.6438, 0.875, 0.6371, 0.875, 0.5, 0.8182, 0.0, 0.7955, 0.03937, 0.8409, 0.03937, 0.7273, 0.1575, 0.7045, 0.1181, 0.6818, 0.1575, 0.09091, 0.0, 0.06818, 0.03937, 0.1136, 0.03937, 0.2727, 0.0, 0.25, 0.03937, 0.2955, 0.03937, 0.4545, 0.0, 0.4318, 0.03937, 0.4773, 0.03937, 0.7273, 0.1575, 0.6818, 0.1575, 0.7045, 0.1968, 0.9091, 0.1575, 0.8636, 0.1575, 0.8864, 0.1968, 0.1818, 0.1575, 0.1364, 0.1575, 0.1591, 0.1968, 0.7273, 0.1575, 0.7045, 0.1968, 0.75, 0.1968, 0.9091, 0.1575, 0.8864, 0.1968, 0.9318, 0.1968, 0.1818, 0.1575, 0.1591, 0.1968, 0.2045, 0.1968, 0.8182, 0.3149, 0.7727, 0.3149, 0.7955, 0.3543, 1.0, 0.3149, 0.9545, 0.3149, 0.9773, 0.3543, 0.6364, 0.3149, 0.5909, 0.3149, 0.6136, 0.3543, 0.5682, 0.433, 0.5227, 0.433, 0.5455, 0.4724, 0.5909, 0.3937, 0.5455, 0.3937, 0.5682, 0.433, 0.6136, 0.3543, 0.5682, 0.3543, 0.5909, 0.3937, 0.5682, 0.433, 0.5455, 0.3937, 0.5227, 0.433, 0.5455, 0.3937, 0.5127, 0.3937, 0.5141, 0.4104, 0.5117, 0.4139, 0.5227, 0.433, 0.5909, 0.3937, 0.5682, 0.3543, 0.5455, 0.3937, 0.5682, 0.3543, 0.5257, 0.3543, 0.5241, 0.3566, 0.5455, 0.3937, 0.5455, 0.3937, 0.5241, 0.3566, 0.5127, 0.3937, 0.6136, 0.3543, 0.5909, 0.3149, 0.5682, 0.3543, 0.5909, 0.3149, 0.5688, 0.3149, 0.5631, 0.327, 0.5543, 0.3303, 0.5682, 0.3543, 0.5682, 0.3543, 0.5543, 0.3303, 0.5257, 0.3543, 0.3864, 0.433, 0.3409, 0.433, 0.3636, 0.4724, 0.3864, 0.433, 0.3709, 0.4062, 0.3588, 0.4021, 0.3409, 0.433, 0.2045, 0.433, 0.1591, 0.433, 0.1818, 0.4724, 0.2273, 0.3937, 0.1818, 0.3937, 0.2045, 0.433, 0.25, 0.3543, 0.2045, 0.3543, 0.2273, 0.3937, 0.2369, 0.377, 0.2373, 0.3633, 0.2499, 0.3544, 0.2045, 0.433, 0.1818, 0.3937, 0.1591, 0.433, 0.1818, 0.3937, 0.1364, 0.3937, 0.1591, 0.433, 0.2273, 0.3937, 0.2045, 0.3543, 0.1818, 0.3937, 0.2045, 0.3543, 0.1591, 0.3543, 0.1818, 0.3937, 0.1818, 0.3937, 0.1591, 0.3543, 0.1364, 0.3937, 0.1591, 0.3543, 0.1136, 0.3543, 0.1364, 0.3937, 0.25, 0.3543, 0.2273, 0.3149, 0.2045, 0.3543, 0.2273, 0.3149, 0.1818, 0.3149, 0.2045, 0.3543, 0.2045, 0.3543, 0.1818, 0.3149, 0.1591, 0.3543, 0.1818, 0.3149, 0.1364, 0.3149, 0.1591, 0.3543, 0.1591, 0.3543, 0.1364, 0.3149, 0.1136, 0.3543, 0.1364, 0.3149, 0.09091, 0.3149, 0.1136, 0.3543, 0.9318, 0.433, 0.8864, 0.433, 0.9091, 0.4724, 0.9545, 0.3937, 0.9091, 0.3937, 0.9318, 0.433, 0.9773, 0.3543, 0.9318, 0.3543, 0.9545, 0.3937, 0.9318, 0.433, 0.9091, 0.3937, 0.8864, 0.433, 0.9091, 0.3937, 0.8636, 0.3937, 0.8864, 0.433, 0.9545, 0.3937, 0.9318, 0.3543, 0.9091, 0.3937, 0.9318, 0.3543, 0.8864, 0.3543, 0.9091, 0.3937, 0.9091, 0.3937, 0.8864, 0.3543, 0.8636, 0.3937, 0.8864, 0.3543, 0.8409, 0.3543, 0.8636, 0.3937, 0.9773, 0.3543, 0.9545, 0.3149, 0.9318, 0.3543, 0.9545, 0.3149, 0.9091, 0.3149, 0.9318, 0.3543, 0.9318, 0.3543, 0.9091, 0.3149, 0.8864, 0.3543, 0.9091, 0.3149, 0.8636, 0.3149, 0.8864, 0.3543, 0.8864, 0.3543, 0.8636, 0.3149, 0.8409, 0.3543, 0.8636, 0.3149, 0.8182, 0.3149, 0.8409, 0.3543, 0.75, 0.433, 0.7045, 0.433, 0.7273, 0.4724, 0.7727, 0.3937, 0.7273, 0.3937, 0.75, 0.433, 0.7955, 0.3543, 0.75, 0.3543, 0.7727, 0.3937, 0.75, 0.433, 0.7273, 0.3937, 0.7045, 0.433, 0.7273, 0.3937, 0.6818, 0.3937, 0.7045, 0.433, 0.7727, 0.3937, 0.75, 0.3543, 0.7273, 0.3937, 0.75, 0.3543, 0.7045, 0.3543, 0.7273, 0.3937, 0.7273, 0.3937, 0.7045, 0.3543, 0.6818, 0.3937, 0.7045, 0.3543, 0.6591, 0.3543, 0.6818, 0.3937, 0.7955, 0.3543, 0.7727, 0.3149, 0.75, 0.3543, 0.7727, 0.3149, 0.7273, 0.3149, 0.75, 0.3543, 0.75, 0.3543, 0.7273, 0.3149, 0.7045, 0.3543, 0.7273, 0.3149, 0.6818, 0.3149, 0.7045, 0.3543, 0.7045, 0.3543, 0.6818, 0.3149, 0.6591, 0.3543, 0.6818, 0.3149, 0.6364, 0.3149, 0.6591, 0.3543, 0.6136, 0.2756, 0.5909, 0.3149, 0.6364, 0.3149, 0.5909, 0.2362, 0.5798, 0.2554, 0.5779, 0.2756, 0.6136, 0.2756, 0.5682, 0.1968, 0.5662, 0.2002, 0.5751, 0.2089, 0.6136, 0.2756, 0.5779, 0.2756, 0.5754, 0.2881, 0.5909, 0.3149, 0.5909, 0.2362, 0.5817, 0.2362, 0.5798, 0.2554, 0.5682, 0.1968, 0.5638, 0.1968, 0.5662, 0.2002, 0.25, 0.2756, 0.2273, 0.3149, 0.27, 0.3149, 0.2659, 0.3031, 0.2273, 0.2362, 0.2045, 0.2756, 0.25, 0.2756, 0.243, 0.2635, 0.2371, 0.2585, 0.2369, 0.2529, 0.2045, 0.1968, 0.1818, 0.2362, 0.2273, 0.2362, 0.25, 0.2756, 0.2045, 0.2756, 0.2273, 0.3149, 0.2045, 0.2756, 0.1818, 0.3149, 0.2273, 0.3149, 0.2273, 0.2362, 0.1818, 0.2362, 0.2045, 0.2756, 0.1818, 0.2362, 0.1591, 0.2756, 0.2045, 0.2756, 0.2045, 0.2756, 0.1591, 0.2756, 0.1818, 0.3149, 0.1591, 0.2756, 0.1364, 0.3149, 0.1818, 0.3149, 0.2045, 0.1968, 0.1591, 0.1968, 0.1818, 0.2362, 0.1591, 0.1968, 0.1364, 0.2362, 0.1818, 0.2362, 0.1818, 0.2362, 0.1364, 0.2362, 0.1591, 0.2756, 0.1364, 0.2362, 0.1136, 0.2756, 0.1591, 0.2756, 0.1591, 0.2756, 0.1136, 0.2756, 0.1364, 0.3149, 0.1136, 0.2756, 0.09091, 0.3149, 0.1364, 0.3149, 0.9773, 0.2756, 0.9545, 0.3149, 1.0, 0.3149, 0.9545, 0.2362, 0.9318, 0.2756, 0.9773, 0.2756, 0.9318, 0.1968, 0.9091, 0.2362, 0.9545, 0.2362, 0.9773, 0.2756, 0.9318, 0.2756, 0.9545, 0.3149, 0.9318, 0.2756, 0.9091, 0.3149, 0.9545, 0.3149, 0.9545, 0.2362, 0.9091, 0.2362, 0.9318, 0.2756, 0.9091, 0.2362, 0.8987, 0.2542, 0.9111, 0.2756, 0.9318, 0.2756, 0.9318, 0.2756, 0.9111, 0.2756, 0.919, 0.2893, 0.9004, 0.2999, 0.9091, 0.3149, 0.9318, 0.1968, 0.8864, 0.1968, 0.9091, 0.2362, 0.8864, 0.1968, 0.8772, 0.2127, 0.8883, 0.2362, 0.9091, 0.2362, 0.9091, 0.2362, 0.8883, 0.2362, 0.8987, 0.2542, 0.8409, 0.2756, 0.8182, 0.3149, 0.8636, 0.3149, 0.7955, 0.2756, 0.7727, 0.3149, 0.8182, 0.3149, 0.7727, 0.2362, 0.75, 0.2756, 0.7955, 0.2756, 0.75, 0.1968, 0.7273, 0.2362, 0.7727, 0.2362, 0.7955, 0.2756, 0.75, 0.2756, 0.7727, 0.3149, 0.75, 0.2756, 0.7273, 0.3149, 0.7727, 0.3149, 0.7727, 0.2362, 0.7273, 0.2362, 0.75, 0.2756, 0.7273, 0.2362, 0.7045, 0.2756, 0.75, 0.2756, 0.75, 0.2756, 0.7045, 0.2756, 0.7273, 0.3149, 0.7045, 0.2756, 0.6818, 0.3149, 0.7273, 0.3149, 0.75, 0.1968, 0.7045, 0.1968, 0.7273, 0.2362, 0.7045, 0.1968, 0.6818, 0.2362, 0.7273, 0.2362, 0.7273, 0.2362, 0.6818, 0.2362, 0.7045, 0.2756, 0.6818, 0.2362, 0.6591, 0.2756, 0.7045, 0.2756, 0.7045, 0.2756, 0.6591, 0.2756, 0.6818, 0.3149, 0.6591, 0.2756, 0.6364, 0.3149, 0.6818, 0.3149, 0.2273, 0.1575, 0.1818, 0.1575, 0.2045, 0.1968, 0.1136, 0.2756, 0.06818, 0.2756, 0.09091, 0.3149, 0.1364, 0.2362, 0.09091, 0.2362, 0.1136, 0.2756, 0.1591, 0.1968, 0.1136, 0.1968, 0.1364, 0.2362, 0.1136, 0.2756, 0.09091, 0.2362, 0.06818, 0.2756, 0.09091, 0.2362, 0.04545, 0.2362, 0.06818, 0.2756, 0.1364, 0.2362, 0.1136, 0.1968, 0.09091, 0.2362, 0.1136, 0.1968, 0.06818, 0.1968, 0.09091, 0.2362, 0.09091, 0.2362, 0.06818, 0.1968, 0.04545, 0.2362, 0.06818, 0.1968, 0.02273, 0.1968, 0.04545, 0.2362, 0.1591, 0.1968, 0.1364, 0.1575, 0.1136, 0.1968, 0.1364, 0.1575, 0.09091, 0.1575, 0.1136, 0.1968, 0.1136, 0.1968, 0.09091, 0.1575, 0.06818, 0.1968, 0.09091, 0.1575, 0.04545, 0.1575, 0.06818, 0.1968, 0.06818, 0.1968, 0.04545, 0.1575, 0.02273, 0.1968, 0.04545, 0.1575, 0.0, 0.1575, 0.02273, 0.1968, 0.8409, 0.2756, 0.7955, 0.2756, 0.8182, 0.3149, 0.8864, 0.1968, 0.868, 0.1968, 0.8772, 0.2127, 0.8409, 0.2756, 0.8182, 0.2362, 0.7955, 0.2756, 0.8182, 0.2362, 0.7727, 0.2362, 0.7955, 0.2756, 0.8182, 0.2362, 0.7955, 0.1968, 0.7727, 0.2362, 0.7955, 0.1968, 0.75, 0.1968, 0.7727, 0.2362, 0.8864, 0.1968, 0.8636, 0.1575, 0.8544, 0.1734, 0.868, 0.1968, 0.8636, 0.1575, 0.8182, 0.1575, 0.8268, 0.1725, 0.8465, 0.1597, 0.8544, 0.1734, 0.8182, 0.1575, 0.7727, 0.1575, 0.7955, 0.1968, 0.7955, 0.1968, 0.7727, 0.1575, 0.75, 0.1968, 0.7727, 0.1575, 0.7273, 0.1575, 0.75, 0.1968, 0.6591, 0.2756, 0.6136, 0.2756, 0.6364, 0.3149, 0.6818, 0.2362, 0.6364, 0.2362, 0.6591, 0.2756, 0.7045, 0.1968, 0.6591, 0.1968, 0.6818, 0.2362, 0.6591, 0.2756, 0.6364, 0.2362, 0.6136, 0.2756, 0.6364, 0.2362, 0.5909, 0.2362, 0.6136, 0.2756, 0.6818, 0.2362, 0.6591, 0.1968, 0.6364, 0.2362, 0.6591, 0.1968, 0.6136, 0.1968, 0.6364, 0.2362, 0.6364, 0.2362, 0.6136, 0.1968, 0.5909, 0.2362, 0.6136, 0.1968, 0.5682, 0.1968, 0.5751, 0.2089, 0.5811, 0.2139, 0.5813, 0.2195, 0.5909, 0.2362, 0.7045, 0.1968, 0.6818, 0.1575, 0.6591, 0.1968, 0.6818, 0.1575, 0.6364, 0.1575, 0.6591, 0.1968, 0.6591, 0.1968, 0.6364, 0.1575, 0.6136, 0.1968, 0.6364, 0.1575, 0.5909, 0.1575, 0.6136, 0.1968, 0.6136, 0.1968, 0.5909, 0.1575, 0.5682, 0.1968, 0.5909, 0.1575, 0.5481, 0.1575, 0.5523, 0.1692, 0.5682, 0.1968, 0.5227, 0.1181, 0.5227, 0.1181, 0.5234, 0.1192, 0.5, 0.07873, 0.4954, 0.08674, 0.5096, 0.09542, 0.4773, 0.03937, 0.4594, 0.07029, 0.4778, 0.07873, 0.5, 0.07873, 0.5227, 0.1181, 0.5227, 0.1181, 0.5227, 0.1181, 0.5, 0.07873, 0.4778, 0.07873, 0.4954, 0.08674, 0.4773, 0.03937, 0.4318, 0.03937, 0.4473, 0.06616, 0.4594, 0.07029, 0.4318, 0.03937, 0.4208, 0.0585, 0.4473, 0.06616, 0.2955, 0.03937, 0.2727, 0.07873, 0.3054, 0.07873, 0.3041, 0.06196, 0.3065, 0.0585, 0.2727, 0.07873, 0.25, 0.1181, 0.2925, 0.1181, 0.2941, 0.1158, 0.25, 0.1181, 0.2273, 0.1575, 0.2494, 0.1575, 0.2551, 0.1453, 0.2639, 0.1421, 0.2955, 0.03937, 0.25, 0.03937, 0.2727, 0.07873, 0.25, 0.03937, 0.2273, 0.07873, 0.2727, 0.07873, 0.2727, 0.07873, 0.2273, 0.07873, 0.25, 0.1181, 0.2273, 0.07873, 0.2045, 0.1181, 0.25, 0.1181, 0.25, 0.1181, 0.2045, 0.1181, 0.2273, 0.1575, 0.2045, 0.1181, 0.1818, 0.1575, 0.2273, 0.1575, 0.1591, 0.1181, 0.1364, 0.1575, 0.1818, 0.1575, 0.1364, 0.07873, 0.1136, 0.1181, 0.1591, 0.1181, 0.1136, 0.03937, 0.09091, 0.07873, 0.1364, 0.07873, 0.1591, 0.1181, 0.1136, 0.1181, 0.1364, 0.1575, 0.1136, 0.1181, 0.09091, 0.1575, 0.1364, 0.1575, 0.1364, 0.07873, 0.09091, 0.07873, 0.1136, 0.1181, 0.09091, 0.07873, 0.06818, 0.1181, 0.1136, 0.1181, 0.1136, 0.1181, 0.06818, 0.1181, 0.09091, 0.1575, 0.06818, 0.1181, 0.04545, 0.1575, 0.09091, 0.1575, 0.1136, 0.03937, 0.06818, 0.03937, 0.09091, 0.07873, 0.06818, 0.03937, 0.04545, 0.07873, 0.09091, 0.07873, 0.09091, 0.07873, 0.04545, 0.07873, 0.06818, 0.1181, 0.04545, 0.07873, 0.02273, 0.1181, 0.06818, 0.1181, 0.06818, 0.1181, 0.02273, 0.1181, 0.04545, 0.1575, 0.02273, 0.1181, 0.0, 0.1575, 0.04545, 0.1575, 0.5909, 0.1575, 0.5682, 0.1181, 0.5675, 0.1192, 0.5481, 0.1575, 0.6364, 0.1575, 0.6136, 0.1181, 0.5909, 0.1575, 0.6818, 0.1575, 0.6591, 0.1181, 0.6364, 0.1575, 0.5909, 0.1575, 0.6136, 0.1181, 0.5682, 0.1181, 0.6136, 0.1181, 0.5909, 0.07873, 0.5813, 0.09542, 0.5809, 0.1091, 0.5682, 0.118, 0.5682, 0.1181, 0.6364, 0.1575, 0.6591, 0.1181, 0.6136, 0.1181, 0.6591, 0.1181, 0.6364, 0.07873, 0.6136, 0.1181, 0.6136, 0.1181, 0.6364, 0.07873, 0.5909, 0.07873, 0.6364, 0.07873, 0.6136, 0.03937, 0.5909, 0.07873, 0.6818, 0.1575, 0.7045, 0.1181, 0.6591, 0.1181, 0.7045, 0.1181, 0.6818, 0.07873, 0.6591, 0.1181, 0.6591, 0.1181, 0.6818, 0.07873, 0.6364, 0.07873, 0.6818, 0.07873, 0.6591, 0.03937, 0.6364, 0.07873, 0.6364, 0.07873, 0.6591, 0.03937, 0.6136, 0.03937, 0.6591, 0.03937, 0.6364, 0.0, 0.6136, 0.03937, 0.8864, 0.1181, 0.8636, 0.1575, 0.9091, 0.1575, 0.8636, 0.07873, 0.8409, 0.1181, 0.8864, 0.1181, 0.8409, 0.03937, 0.8182, 0.07873, 0.8636, 0.07873, 0.8864, 0.1181, 0.8409, 0.1181, 0.8636, 0.1575, 0.8409, 0.1181, 0.8182, 0.1575, 0.8636, 0.1575, 0.8636, 0.07873, 0.8182, 0.07873, 0.8409, 0.1181, 0.8182, 0.07873, 0.7955, 0.1181, 0.8409, 0.1181, 0.8409, 0.1181, 0.7955, 0.1181, 0.8182, 0.1575, 0.7955, 0.1181, 0.7727, 0.1575, 0.8182, 0.1575, 0.8409, 0.03937, 0.7955, 0.03937, 0.8182, 0.07873, 0.7955, 0.03937, 0.7727, 0.07873, 0.8182, 0.07873, 0.8182, 0.07873, 0.7727, 0.07873, 0.7955, 0.1181, 0.7727, 0.07873, 0.75, 0.1181, 0.7955, 0.1181, 0.7955, 0.1181, 0.75, 0.1181, 0.7727, 0.1575, 0.75, 0.1181, 0.7273, 0.1575, 0.7727, 0.1575, 0.8729, 0.299, 0.8593, 0.2756, 0.8409, 0.2756, 0.8636, 0.3149, 0.8162, 0.1968, 0.8083, 0.1831, 0.8268, 0.1725, 0.8182, 0.1575, 0.7955, 0.1968, 0.8286, 0.2182, 0.8162, 0.1968, 0.7955, 0.1968, 0.8182, 0.2362, 0.839, 0.2362, 0.8286, 0.2182, 0.8182, 0.2362, 0.375, 0.1116, 0.375, 0.25, 0.625, 0.25, 0.625, 0.1129, 0.5997, 0.09249, 0.5562, 0.07008, 0.5195, 0.06087, 0.476, 0.06088, 0.4436, 0.06901, 0.4003, 0.09129, 0.9004, 0.2999, 0.8808, 0.3127, 0.8729, 0.299, 0.8636, 0.3149, 0.9091, 0.3149, 0.8501, 0.2596, 0.839, 0.2362, 0.8182, 0.2362, 0.8409, 0.2756, 0.8593, 0.2756, 0.8501, 0.2596, 0.8409, 0.2756, 0.7031, 0.75, 0.7976, 0.75, 0.7854, 0.7488, 0.7476, 0.7474, 0.7447, 0.7475, 0.7095, 0.7493, 0.2365, 0.2362, 0.2384, 0.217, 0.2273, 0.2362, 0.2384, 0.217, 0.2403, 0.1968, 0.2045, 0.1968, 0.2273, 0.2362, 0.2506, 0.3532, 0.27, 0.3149, 0.2273, 0.3149, 0.25, 0.3543, 0.3974, 0.4139, 0.3709, 0.4062, 0.3864, 0.433, 0.375, 0.8274, 0.375, 0.9219, 0.3795, 0.9338, 0.3938, 0.9573, 0.4014, 0.9667, 0.4167, 0.9799, 0.4327, 0.9916, 0.4469, 0.9981, 0.4521, 1.0, 0.5479, 1.0, 0.5604, 0.9947, 0.5742, 0.9873, 0.5894, 0.9747, 0.6039, 0.9607, 0.611, 0.9507, 0.6238, 0.9265, 0.625, 0.9226, 0.625, 0.8281, 0.6205, 0.8162, 0.6062, 0.7927, 0.5986, 0.7833, 0.5833, 0.7701, 0.5673, 0.7584, 0.5531, 0.7519, 0.5479, 0.75, 0.4521, 0.75, 0.4396, 0.7553, 0.4258, 0.7627, 0.4106, 0.7753, 0.3961, 0.7893, 0.389, 0.7993, 0.3762, 0.8235, 0.2955, 0.3542, 0.2948, 0.3532, 0.2955, 0.3543, 0.2941, 0.1158, 0.3054, 0.07873, 0.2727, 0.07873, 0.5813, 0.2195, 0.5817, 0.2362, 0.5909, 0.2362, 0.2403, 0.1968, 0.2427, 0.1843, 0.2273, 0.1575, 0.2045, 0.1968, 0.5479, 0.0, 0.4521, 0.0, 0.4572, 0.0006432, 0.4666, 0.001594, 0.4702, 0.001785, 0.4933, 0.00241, 0.5037, 0.002609, 0.5376, 0.001417, 0.5386, 0.00138, 0.5387, 0.001377, 0.5387, 0.001368, 0.2659, 0.3031, 0.2544, 0.2756, 0.25, 0.2756, 0.3404, 0.3937, 0.3228, 0.3856, 0.3182, 0.3937, 0.2639, 0.1421, 0.2925, 0.1181, 0.25, 0.1181, 0.3588, 0.4021, 0.3404, 0.3937, 0.3182, 0.3937, 0.3409, 0.433, 0.2519, 0.2722, 0.243, 0.2635, 0.25, 0.2756, 0.2369, 0.2529, 0.2365, 0.2362, 0.2273, 0.2362, 0.5754, 0.2881, 0.5688, 0.3149, 0.5909, 0.3149, 0.5227, 0.118, 0.5227, 0.1181, 0.5227, 0.1181, 0.2955, 0.3543, 0.2955, 0.3542, 0.2955, 0.3543, 0.2031, 0.75, 0.2976, 0.75, 0.2854, 0.7488, 0.2476, 0.7474, 0.2447, 0.7475, 0.2095, 0.7493, 0.3228, 0.3856, 0.3085, 0.377, 0.3182, 0.3937, 0.2955, 0.3544, 0.2955, 0.3543, 0.2955, 0.3543, 0.5523, 0.1692, 0.5638, 0.1968, 0.5682, 0.1968, 0.2544, 0.2756, 0.2519, 0.2722, 0.25, 0.2756, 0.4521, 0.75, 0.5479, 0.75, 0.5428, 0.7494, 0.5334, 0.7484, 0.5298, 0.7482, 0.5067, 0.7476, 0.4963, 0.7474, 0.4624, 0.7486, 0.4614, 0.7486, 0.4613, 0.7486, 0.4613, 0.7486, 0.2427, 0.1843, 0.2494, 0.1575, 0.2273, 0.1575])
me_icosphere.use_remesh_fix_poles = True
me_icosphere.use_remesh_preserve_attributes = False
me_icosphere.use_mirror_vertex_groups = False
me_icosphere.update()
me_icosphere_001 = bpy.data.meshes.new('Icosphere.001')
me_icosphere_001.from_pydata([(0.08207, -0.513, -0.4976), (-0.3498, -0.513, 0.3634), (0.3498, -0.513, -0.3634), (-0.08207, -0.513, 0.4976), (0.0, 0.0, -1.0), (0.7236, -0.5257, -0.4472), (-0.2764, -0.8506, -0.4472), (-0.8944, 0.0, -0.4472), (0.2764, -0.8506, 0.4472), (-0.7236, -0.5257, 0.4472), (0.8944, 0.0, 0.4472), (0.0, 0.0, 1.0), (-0.2328, -0.7166, -0.6575), (-0.1625, -0.5, -0.8507), (-0.07761, -0.2389, -0.9679), (0.2032, -0.1476, -0.9679), (0.4253, -0.309, -0.8507), (0.6095, -0.4429, -0.6575), (0.5319, -0.6817, -0.5023), (0.2629, -0.809, -0.5257), (-0.02964, -0.8642, -0.5023), (0.8127, 0.2952, -0.5023), (0.8506, 0.0, -0.5257), (0.8127, -0.2952, -0.5023), (0.2032, 0.1476, -0.9679), (0.4253, 0.309, -0.8507), (0.6095, 0.4429, -0.6575), (-0.7534, 0.0, -0.6575), (-0.5257, 0.0, -0.8507), (-0.2511, 0.0, -0.9679), (-0.484, -0.7166, -0.5023), (-0.6882, -0.5, -0.5257), (-0.8311, -0.2389, -0.5023), (-0.07761, 0.2389, -0.9679), (-0.8311, 0.2389, -0.5023), (0.9566, -0.1476, 0.2511), (0.9511, -0.309, -1.752e-08), (0.8607, -0.4429, -0.2512), (0.8607, 0.4429, -0.2512), (0.9511, 0.309, 1.752e-08), (0.9566, 0.1476, 0.2511), (0.1552, -0.9554, 0.2512), (-0.1552, -0.9554, -0.2512), (0.6872, -0.6817, -0.2512), (0.5878, -0.809, 1.752e-08), (0.436, -0.8642, 0.2512), (-0.8607, -0.4429, 0.2512), (-0.9511, -0.309, -1.752e-08), (-0.9566, -0.1476, -0.2511), (-0.436, -0.8642, -0.2512), (-0.5878, -0.809, 1.752e-08), (-0.6872, -0.6817, 0.2512), (-0.9566, 0.1476, -0.2511), (-0.9511, 0.309, 1.752e-08), (-0.8607, 0.4429, 0.2512), (0.8311, -0.2389, 0.5023), (0.6882, -0.5, 0.5257), (0.484, -0.7166, 0.5023), (0.02964, -0.8642, 0.5023), (-0.2629, -0.809, 0.5257), (-0.5319, -0.6817, 0.5023), (-0.8127, -0.2952, 0.5023), (-0.8506, 0.0, 0.5257), (-0.8127, 0.2952, 0.5023), (0.8311, 0.2389, 0.5023), (0.07761, -0.2389, 0.9679), (0.1625, -0.5, 0.8507), (0.2328, -0.7166, 0.6575), (0.7534, 0.0, 0.6575), (0.5257, 0.0, 0.8507), (0.2511, 0.0, 0.9679), (-0.2032, -0.1476, 0.9679), (-0.4253, -0.309, 0.8507), (-0.6095, -0.4429, 0.6575), (-0.2032, 0.1476, 0.9679), (-0.4253, 0.309, 0.8507), (-0.6095, 0.4429, 0.6575), (0.07761, 0.2389, 0.9679), (0.3618, 0.2629, 0.8944), (0.6382, 0.2629, 0.7236), (-0.1382, 0.4253, 0.8944), (-0.4472, 0.0, 0.8944), (-0.6708, 0.1625, 0.7236), (-0.6708, -0.1625, 0.7236), (-0.1382, -0.4253, 0.8944), (-0.3618, -0.5878, 0.7236), (-0.05279, -0.6882, 0.7236), (0.3618, -0.2629, 0.8944), (0.4472, -0.5257, 0.7236), (0.6382, -0.2629, 0.7236), (0.8618, 0.4253, 0.2764), (-0.9472, 0.1625, 0.2764), (-1.0, -3.608e-07, 6.232e-07), (-0.9472, -0.1625, 0.2764), (-0.4472, -0.8506, 0.2764), (-0.309, -0.9511, -7.872e-07), (0.6708, -0.6882, 0.2764), (0.809, -0.5878, -1.902e-06), (0.8618, -0.4253, 0.2764), (-0.8618, 0.4253, -0.2764), (-0.809, -0.5878, 8.031e-14), (-0.8618, -0.4253, -0.2764), (-0.6708, -0.6882, -0.2764), (0.309, -0.9511, 2.802e-14), (0.4472, -0.8506, -0.2764), (1.0, 0.0, 0.0), (0.9472, -0.1625, -0.2764), (0.9472, 0.1625, -0.2764), (0.1382, 0.4253, -0.8944), (-0.3618, 0.2629, -0.8944), (-0.6382, 0.2629, -0.7236), (-0.6382, -0.2629, -0.7236), (-0.3618, -0.2629, -0.8944), (-0.4472, -0.5257, -0.7236), (0.6708, 0.1625, -0.7236), (0.6708, -0.1625, -0.7236), (0.4472, -7.38e-07, -0.8944), (0.05279, -0.6882, -0.7236), (0.1382, -0.4253, -0.8944), (0.3618, -0.5878, -0.7236), (-0.3498, -0.8469, 0.3634), (-0.3061, -0.8965, 0.2764), (-0.2309, -0.9511, 0.1264), (-0.03643, -0.9537, -0.2614), (-0.09247, -0.9734, -0.1496), (-0.1675, -0.9735, -4.347e-07), (0.08207, -0.8499, -0.4976), (0.03845, -0.8994, -0.4107), (0.3498, -0.8469, -0.3634), (0.2154, -0.8631, -0.4308), (-0.08207, -0.8499, 0.4976), (0.3061, -0.8965, -0.2764), (0.2309, -0.9511, -0.1264), (-0.2154, -0.8631, 0.4308), (0.03643, -0.9537, 0.2614), (-0.03845, -0.8994, 0.4107), (0.1675, -0.9735, -8.022e-09), (0.09247, -0.9734, 0.1496), (-0.239, 0.4407, -0.851), (-0.4422, 0.5103, -0.7337), (-0.4596, 0.5087, -0.7236), (-0.6002, 0.4407, -0.6424), (-0.3953, 0.4407, 0.7907), (-0.6065, 0.4407, 0.6607), (-0.6083, 0.4407, 0.6594), (-0.865, 0.4407, 0.2146), (-0.884, 0.4407, 9.245e-09), (-0.8507, 0.4407, -0.2764), (-0.8568, 0.4407, -0.2503), (-0.8261, 0.4407, -0.3276), (-0.7206, 0.4407, -0.5204), (-0.6757, 0.4407, -0.5752), (0.1593, 0.4407, -0.8783), (0.1332, 0.4407, -0.8845), (0.07644, 0.4407, -0.8854), (-0.2123, 0.4407, -0.8616), (-0.1432, 0.4407, -0.8773), (-0.07643, 0.4407, 0.8854), (0.1432, 0.4407, 0.8773), (0.2123, 0.4407, 0.8616), (-0.1332, 0.4407, 0.8845), (-0.1593, 0.4407, 0.8783), (0.239, 0.4407, 0.851), (0.8507, 0.4407, 0.2764), (0.8261, 0.4407, 0.3276), (0.7206, 0.4407, 0.5204), (0.6757, 0.4407, 0.5752), (0.6002, 0.4407, 0.6424), (0.8568, 0.4407, 0.2503), (0.884, 0.4407, 9.245e-09), (0.865, 0.4407, -0.2146), (0.3953, 0.4407, -0.7907), (0.6065, 0.4407, -0.6607), (0.6083, 0.4407, -0.6594), (0.4596, 0.5087, 0.7236), (0.4422, 0.5103, 0.7337), (-0.6094, 0.4432, 0.6573), (-0.6093, 0.443, 0.6576), (-0.609, 0.4425, 0.6581), (-0.6128, 0.4452, 0.6515), (-0.7289, 0.5121, 0.4505), (-0.7646, 0.5009, 0.3886), (-0.8563, 0.4552, 0.2298), (-0.844, 0.4659, 0.2512), (0.844, 0.4659, -0.2512), (0.7646, 0.5009, -0.3886), (0.8563, 0.4552, -0.2298), (0.7289, 0.5121, -0.4505), (0.6128, 0.4452, -0.6515), (0.6094, 0.4432, -0.6573), (0.6093, 0.443, -0.6576), (0.609, 0.4425, -0.6581)], [], [(0, 2, 3, 1), (2, 128, 131, 132, 136, 137, 134, 135, 130, 3), (0, 126, 129, 128, 2), (3, 130, 133, 120, 1), (4, 15, 14), (5, 17, 23), (4, 14, 29), (4, 29, 33), (4, 33, 24), (5, 23, 37), (6, 20, 42), (7, 32, 48), (5, 37, 43), (6, 42, 49), (7, 48, 52), (8, 57, 67), (9, 60, 73), (10, 64, 68), (70, 77, 11), (69, 78, 70), (68, 79, 69), (70, 78, 77), (78, 159, 158, 77), (69, 79, 78), (79, 174, 175, 78), (78, 175, 162, 159), (68, 64, 79), (64, 165, 166, 79), (79, 166, 167, 174), (77, 74, 11), (77, 80, 74), (80, 75, 74), (80, 161, 142, 75), (74, 71, 11), (75, 81, 74), (76, 82, 75, 143, 144, 178), (74, 81, 71), (81, 72, 71), (75, 82, 81), (82, 83, 81), (81, 83, 72), (83, 73, 72), (76, 63, 82), (63, 62, 82), (82, 62, 83), (62, 61, 83), (83, 61, 73), (61, 9, 73), (71, 65, 11), (72, 84, 71), (73, 85, 72), (71, 84, 65), (84, 66, 65), (72, 85, 84), (85, 86, 84), (84, 86, 66), (86, 67, 66), (73, 60, 85), (60, 59, 85), (85, 59, 86), (59, 58, 86), (86, 58, 67), (58, 8, 67), (65, 70, 11), (66, 87, 65), (67, 88, 66), (65, 87, 70), (87, 69, 70), (66, 88, 87), (88, 89, 87), (87, 89, 69), (89, 68, 69), (67, 57, 88), (57, 56, 88), (88, 56, 89), (56, 55, 89), (89, 55, 68), (55, 10, 68), (40, 64, 10), (39, 90, 40), (38, 186, 170, 169, 39), (40, 90, 64), (90, 164, 165, 64), (39, 169, 168, 90), (90, 163, 164), (38, 184, 186), (54, 63, 180, 181), (53, 91, 54), (52, 92, 53), (54, 91, 63), (91, 62, 63), (53, 92, 91), (92, 93, 91), (91, 93, 62), (93, 61, 62), (52, 48, 92), (48, 47, 92), (92, 47, 93), (47, 46, 93), (93, 46, 61), (46, 9, 61), (51, 60, 9), (50, 94, 51), (49, 95, 50), (51, 94, 60), (94, 59, 60), (50, 95, 94), (95, 122, 121, 94), (94, 121, 120, 133, 59), (49, 42, 95), (42, 124, 125, 95), (95, 125, 122), (41, 8, 58), (45, 57, 8), (44, 96, 45), (43, 97, 44), (45, 96, 57), (96, 56, 57), (44, 97, 96), (97, 98, 96), (96, 98, 56), (98, 55, 56), (43, 37, 97), (37, 36, 97), (97, 36, 98), (36, 35, 98), (98, 35, 55), (35, 10, 55), (99, 52, 53), (99, 34, 52), (34, 7, 52), (46, 51, 9), (47, 100, 46), (48, 101, 47), (46, 100, 51), (100, 50, 51), (47, 101, 100), (101, 102, 100), (100, 102, 50), (102, 49, 50), (48, 32, 101), (32, 31, 101), (101, 31, 102), (31, 30, 102), (102, 30, 49), (30, 6, 49), (41, 45, 8), (42, 123, 124), (41, 103, 45), (103, 44, 45), (103, 104, 44), (104, 43, 44), (42, 20, 127, 123), (20, 19, 129, 126, 127), (19, 18, 104), (104, 18, 43), (18, 5, 43), (35, 40, 10), (36, 105, 35), (37, 106, 36), (35, 105, 40), (105, 39, 40), (36, 106, 105), (106, 107, 105), (105, 107, 39), (107, 38, 39), (37, 23, 106), (23, 22, 106), (106, 22, 107), (22, 21, 107), (107, 21, 38), (21, 187, 185, 38), (26, 189, 188), (25, 171, 172), (24, 108, 25), (26, 190, 189), (25, 108, 152, 171), (108, 153, 152), (24, 33, 108), (33, 156, 154, 108), (108, 154, 153), (33, 109, 155, 156), (109, 110, 140, 139), (110, 34, 150, 151), (33, 29, 109), (29, 28, 109), (109, 28, 110), (28, 27, 110), (110, 27, 34), (27, 7, 34), (27, 32, 7), (28, 111, 27), (29, 112, 28), (27, 111, 32), (111, 31, 32), (28, 112, 111), (112, 113, 111), (111, 113, 31), (113, 30, 31), (29, 14, 112), (14, 13, 112), (112, 13, 113), (13, 12, 113), (113, 12, 30), (12, 6, 30), (21, 26, 188, 187), (22, 114, 21), (23, 115, 22), (21, 114, 26), (114, 25, 172, 173, 191, 26), (22, 115, 114), (115, 116, 114), (114, 116, 25), (116, 24, 25), (23, 17, 115), (17, 16, 115), (115, 16, 116), (16, 15, 116), (116, 15, 24), (15, 4, 24), (12, 20, 6), (13, 117, 12), (14, 118, 13), (12, 117, 20), (117, 19, 20), (13, 118, 117), (118, 119, 117), (117, 119, 19), (119, 18, 19), (14, 15, 118), (15, 16, 118), (118, 16, 119), (16, 17, 119), (119, 17, 18), (17, 5, 18), (135, 134, 41, 58), (131, 128, 129, 19, 104), (132, 131, 104, 103), (136, 132, 103), (126, 0, 1, 120, 121, 122, 125, 124, 123, 127), (133, 130, 135, 58, 59), (137, 136, 103, 41), (134, 137, 41), (185, 184, 38), (181, 183, 54), (141, 138, 139, 140), (142, 143, 75), (178, 177, 76), (191, 190, 26), (182, 145, 146, 53, 54), (147, 149, 99), (173, 170, 186, 184, 185, 187, 188, 189, 190, 191), (176, 179, 76), (146, 148, 99, 53), (177, 176, 76), (151, 141, 140, 110), (149, 150, 34, 99), (144, 145, 182, 183, 181, 180, 179, 176, 177, 178), (167, 162, 175, 174), (168, 163, 90), (160, 161, 80), (148, 147, 99), (145, 144, 143, 142, 161, 160, 157, 158, 159, 162, 167, 166, 165, 164, 163, 168, 169, 170, 173, 172, 171, 152, 153, 154, 156, 155, 138, 141, 151, 150, 149, 147, 148, 146), (179, 180, 63, 76), (158, 157, 80, 77), (139, 138, 155, 109), (157, 160, 80), (183, 182, 54)])
me_icosphere_001.polygons.foreach_set('use_smooth', [0, 0, 0, 0, 1, 1, 1, 1, 1, 1, 1, 1, 1, 1, 1, 1, 1, 0, 0, 0, 0, 0, 0, 0, 0, 0, 0, 0, 0, 0, 0, 0, 0, 1, 0, 0, 1, 1, 0, 1, 1, 1, 0, 0, 1, 1, 1, 1, 1, 1, 1, 1, 1, 1, 1, 1, 1, 1, 1, 1, 1, 1, 1, 1, 1, 1, 1, 0, 1, 1, 0, 0, 1, 1, 1, 1, 0, 0, 0, 0, 0, 0, 0, 0, 0, 0, 0, 0, 0, 0, 0, 0, 1, 1, 1, 1, 1, 1, 1, 1, 1, 1, 1, 1, 1, 1, 1, 0, 0, 1, 0, 0, 1, 1, 1, 1, 1, 1, 1, 1, 1, 1, 1, 1, 1, 1, 1, 1, 0, 0, 1, 1, 1, 1, 1, 1, 1, 1, 1, 1, 1, 1, 1, 1, 1, 1, 1, 0, 1, 1, 1, 1, 0, 0, 1, 1, 1, 1, 1, 1, 0, 0, 1, 0, 0, 0, 1, 1, 1, 1, 0, 0, 0, 0, 1, 0, 1, 0, 1, 1, 0, 1, 1, 0, 1, 1, 1, 1, 1, 1, 1, 1, 1, 1, 1, 1, 1, 1, 1, 1, 1, 1, 1, 1, 1, 0, 1, 1, 1, 1, 1, 1, 1, 1, 1, 1, 1, 1, 1, 1, 1, 1, 1, 1, 1, 1, 1, 1, 1, 1, 1, 1, 1, 1, 1, 0, 0, 0, 0, 0, 0, 0, 0, 0, 0, 0, 0, 0, 0, 0, 0, 0, 0, 0, 0, 0, 0, 0, 0, 0, 0, 0, 0, 0, 0, 1, 0, 0])
_uv = me_icosphere_001.uv_layers.new(name='UVMap')
_uv.uv.foreach_set('vector', [0.375, 0.25, 0.375, 0.5, 0.625, 0.5, 0.625, 0.25, 0.375, 0.5, 0.375, 0.6371, 0.4003, 0.6575, 0.4438, 0.6799, 0.4805, 0.6891, 0.524, 0.6891, 0.5564, 0.681, 0.5997, 0.6587, 0.625, 0.6384, 0.625, 0.5, 0.125, 0.5, 0.125, 0.6384, 0.2495, 0.6438, 0.375, 0.6371, 0.375, 0.5, 0.625, 0.5, 0.625, 0.6384, 0.7495, 0.6438, 0.875, 0.6371, 0.875, 0.5, 0.8182, 0.0, 0.7955, 0.03937, 0.8409, 0.03937, 0.7273, 0.1575, 0.7045, 0.1181, 0.6818, 0.1575, 0.09091, 0.0, 0.06818, 0.03937, 0.1136, 0.03937, 0.2727, 0.0, 0.25, 0.03937, 0.2955, 0.03937, 0.4545, 0.0, 0.4318, 0.03937, 0.4773, 0.03937, 0.7273, 0.1575, 0.6818, 0.1575, 0.7045, 0.1968, 0.9091, 0.1575, 0.8636, 0.1575, 0.8864, 0.1968, 0.1818, 0.1575, 0.1364, 0.1575, 0.1591, 0.1968, 0.7273, 0.1575, 0.7045, 0.1968, 0.75, 0.1968, 0.9091, 0.1575, 0.8864, 0.1968, 0.9318, 0.1968, 0.1818, 0.1575, 0.1591, 0.1968, 0.2045, 0.1968, 0.8182, 0.3149, 0.7727, 0.3149, 0.7955, 0.3543, 1.0, 0.3149, 0.9545, 0.3149, 0.9773, 0.3543, 0.6364, 0.3149, 0.5909, 0.3149, 0.6136, 0.3543, 0.5682, 0.433, 0.5227, 0.433, 0.5455, 0.4724, 0.5909, 0.3937, 0.5455, 0.3937, 0.5682, 0.433, 0.6136, 0.3543, 0.5682, 0.3543, 0.5909, 0.3937, 0.5682, 0.433, 0.5455, 0.3937, 0.5227, 0.433, 0.5455, 0.3937, 0.5114, 0.3937, 0.5052, 0.4026, 0.5227, 0.433, 0.5909, 0.3937, 0.5682, 0.3543, 0.5455, 0.3937, 0.5682, 0.3543, 0.5257, 0.3543, 0.5241, 0.3566, 0.5455, 0.3937, 0.5455, 0.3937, 0.5241, 0.3566, 0.5138, 0.3902, 0.5114, 0.3937, 0.6136, 0.3543, 0.5909, 0.3149, 0.5682, 0.3543, 0.5909, 0.3149, 0.5558, 0.3149, 0.5511, 0.3248, 0.5682, 0.3543, 0.5682, 0.3543, 0.5511, 0.3248, 0.5449, 0.3381, 0.5257, 0.3543, 0.3864, 0.433, 0.3409, 0.433, 0.3636, 0.4724, 0.3864, 0.433, 0.3636, 0.3937, 0.3409, 0.433, 0.3636, 0.3937, 0.3182, 0.3937, 0.3409, 0.433, 0.3636, 0.3937, 0.3615, 0.3899, 0.3289, 0.3751, 0.3182, 0.3937, 0.2045, 0.433, 0.1591, 0.433, 0.1818, 0.4724, 0.2273, 0.3937, 0.1818, 0.3937, 0.2045, 0.433, 0.25, 0.3543, 0.2045, 0.3543, 0.2273, 0.3937, 0.2496, 0.3549, 0.2496, 0.3546, 0.2499, 0.3544, 0.2045, 0.433, 0.1818, 0.3937, 0.1591, 0.433, 0.1818, 0.3937, 0.1364, 0.3937, 0.1591, 0.433, 0.2273, 0.3937, 0.2045, 0.3543, 0.1818, 0.3937, 0.2045, 0.3543, 0.1591, 0.3543, 0.1818, 0.3937, 0.1818, 0.3937, 0.1591, 0.3543, 0.1364, 0.3937, 0.1591, 0.3543, 0.1136, 0.3543, 0.1364, 0.3937, 0.25, 0.3543, 0.2273, 0.3149, 0.2045, 0.3543, 0.2273, 0.3149, 0.1818, 0.3149, 0.2045, 0.3543, 0.2045, 0.3543, 0.1818, 0.3149, 0.1591, 0.3543, 0.1818, 0.3149, 0.1364, 0.3149, 0.1591, 0.3543, 0.1591, 0.3543, 0.1364, 0.3149, 0.1136, 0.3543, 0.1364, 0.3149, 0.09091, 0.3149, 0.1136, 0.3543, 0.9318, 0.433, 0.8864, 0.433, 0.9091, 0.4724, 0.9545, 0.3937, 0.9091, 0.3937, 0.9318, 0.433, 0.9773, 0.3543, 0.9318, 0.3543, 0.9545, 0.3937, 0.9318, 0.433, 0.9091, 0.3937, 0.8864, 0.433, 0.9091, 0.3937, 0.8636, 0.3937, 0.8864, 0.433, 0.9545, 0.3937, 0.9318, 0.3543, 0.9091, 0.3937, 0.9318, 0.3543, 0.8864, 0.3543, 0.9091, 0.3937, 0.9091, 0.3937, 0.8864, 0.3543, 0.8636, 0.3937, 0.8864, 0.3543, 0.8409, 0.3543, 0.8636, 0.3937, 0.9773, 0.3543, 0.9545, 0.3149, 0.9318, 0.3543, 0.9545, 0.3149, 0.9091, 0.3149, 0.9318, 0.3543, 0.9318, 0.3543, 0.9091, 0.3149, 0.8864, 0.3543, 0.9091, 0.3149, 0.8636, 0.3149, 0.8864, 0.3543, 0.8864, 0.3543, 0.8636, 0.3149, 0.8409, 0.3543, 0.8636, 0.3149, 0.8182, 0.3149, 0.8409, 0.3543, 0.75, 0.433, 0.7045, 0.433, 0.7273, 0.4724, 0.7727, 0.3937, 0.7273, 0.3937, 0.75, 0.433, 0.7955, 0.3543, 0.75, 0.3543, 0.7727, 0.3937, 0.75, 0.433, 0.7273, 0.3937, 0.7045, 0.433, 0.7273, 0.3937, 0.6818, 0.3937, 0.7045, 0.433, 0.7727, 0.3937, 0.75, 0.3543, 0.7273, 0.3937, 0.75, 0.3543, 0.7045, 0.3543, 0.7273, 0.3937, 0.7273, 0.3937, 0.7045, 0.3543, 0.6818, 0.3937, 0.7045, 0.3543, 0.6591, 0.3543, 0.6818, 0.3937, 0.7955, 0.3543, 0.7727, 0.3149, 0.75, 0.3543, 0.7727, 0.3149, 0.7273, 0.3149, 0.75, 0.3543, 0.75, 0.3543, 0.7273, 0.3149, 0.7045, 0.3543, 0.7273, 0.3149, 0.6818, 0.3149, 0.7045, 0.3543, 0.7045, 0.3543, 0.6818, 0.3149, 0.6591, 0.3543, 0.6818, 0.3149, 0.6364, 0.3149, 0.6591, 0.3543, 0.6136, 0.2756, 0.5909, 0.3149, 0.6364, 0.3149, 0.5909, 0.2362, 0.5682, 0.2756, 0.6136, 0.2756, 0.5682, 0.1968, 0.5662, 0.2002, 0.5687, 0.2026, 0.5694, 0.2362, 0.5909, 0.2362, 0.6136, 0.2756, 0.5682, 0.2756, 0.5909, 0.3149, 0.5682, 0.2756, 0.5635, 0.2836, 0.5558, 0.3149, 0.5909, 0.3149, 0.5909, 0.2362, 0.5694, 0.2362, 0.566, 0.2718, 0.5682, 0.2756, 0.5682, 0.2756, 0.5655, 0.2756, 0.5635, 0.2836, 0.5682, 0.1968, 0.5638, 0.1968, 0.5662, 0.2002, 0.25, 0.2756, 0.2273, 0.3149, 0.27, 0.3149, 0.2659, 0.3031, 0.2273, 0.2362, 0.2045, 0.2756, 0.25, 0.2756, 0.2045, 0.1968, 0.1818, 0.2362, 0.2273, 0.2362, 0.25, 0.2756, 0.2045, 0.2756, 0.2273, 0.3149, 0.2045, 0.2756, 0.1818, 0.3149, 0.2273, 0.3149, 0.2273, 0.2362, 0.1818, 0.2362, 0.2045, 0.2756, 0.1818, 0.2362, 0.1591, 0.2756, 0.2045, 0.2756, 0.2045, 0.2756, 0.1591, 0.2756, 0.1818, 0.3149, 0.1591, 0.2756, 0.1364, 0.3149, 0.1818, 0.3149, 0.2045, 0.1968, 0.1591, 0.1968, 0.1818, 0.2362, 0.1591, 0.1968, 0.1364, 0.2362, 0.1818, 0.2362, 0.1818, 0.2362, 0.1364, 0.2362, 0.1591, 0.2756, 0.1364, 0.2362, 0.1136, 0.2756, 0.1591, 0.2756, 0.1591, 0.2756, 0.1136, 0.2756, 0.1364, 0.3149, 0.1136, 0.2756, 0.09091, 0.3149, 0.1364, 0.3149, 0.9773, 0.2756, 0.9545, 0.3149, 1.0, 0.3149, 0.9545, 0.2362, 0.9318, 0.2756, 0.9773, 0.2756, 0.9318, 0.1968, 0.9091, 0.2362, 0.9545, 0.2362, 0.9773, 0.2756, 0.9318, 0.2756, 0.9545, 0.3149, 0.9318, 0.2756, 0.9091, 0.3149, 0.9545, 0.3149, 0.9545, 0.2362, 0.9091, 0.2362, 0.9318, 0.2756, 0.9091, 0.2362, 0.8987, 0.2542, 0.9111, 0.2756, 0.9318, 0.2756, 0.9318, 0.2756, 0.9111, 0.2756, 0.919, 0.2893, 0.9004, 0.2999, 0.9091, 0.3149, 0.9318, 0.1968, 0.8864, 0.1968, 0.9091, 0.2362, 0.8864, 0.1968, 0.8772, 0.2127, 0.8883, 0.2362, 0.9091, 0.2362, 0.9091, 0.2362, 0.8883, 0.2362, 0.8987, 0.2542, 0.8409, 0.2756, 0.8182, 0.3149, 0.8636, 0.3149, 0.7955, 0.2756, 0.7727, 0.3149, 0.8182, 0.3149, 0.7727, 0.2362, 0.75, 0.2756, 0.7955, 0.2756, 0.75, 0.1968, 0.7273, 0.2362, 0.7727, 0.2362, 0.7955, 0.2756, 0.75, 0.2756, 0.7727, 0.3149, 0.75, 0.2756, 0.7273, 0.3149, 0.7727, 0.3149, 0.7727, 0.2362, 0.7273, 0.2362, 0.75, 0.2756, 0.7273, 0.2362, 0.7045, 0.2756, 0.75, 0.2756, 0.75, 0.2756, 0.7045, 0.2756, 0.7273, 0.3149, 0.7045, 0.2756, 0.6818, 0.3149, 0.7273, 0.3149, 0.75, 0.1968, 0.7045, 0.1968, 0.7273, 0.2362, 0.7045, 0.1968, 0.6818, 0.2362, 0.7273, 0.2362, 0.7273, 0.2362, 0.6818, 0.2362, 0.7045, 0.2756, 0.6818, 0.2362, 0.6591, 0.2756, 0.7045, 0.2756, 0.7045, 0.2756, 0.6591, 0.2756, 0.6818, 0.3149, 0.6591, 0.2756, 0.6364, 0.3149, 0.6818, 0.3149, 0.25, 0.1968, 0.2045, 0.1968, 0.2273, 0.2362, 0.25, 0.1968, 0.2273, 0.1575, 0.2045, 0.1968, 0.2273, 0.1575, 0.1818, 0.1575, 0.2045, 0.1968, 0.1136, 0.2756, 0.06818, 0.2756, 0.09091, 0.3149, 0.1364, 0.2362, 0.09091, 0.2362, 0.1136, 0.2756, 0.1591, 0.1968, 0.1136, 0.1968, 0.1364, 0.2362, 0.1136, 0.2756, 0.09091, 0.2362, 0.06818, 0.2756, 0.09091, 0.2362, 0.04545, 0.2362, 0.06818, 0.2756, 0.1364, 0.2362, 0.1136, 0.1968, 0.09091, 0.2362, 0.1136, 0.1968, 0.06818, 0.1968, 0.09091, 0.2362, 0.09091, 0.2362, 0.06818, 0.1968, 0.04545, 0.2362, 0.06818, 0.1968, 0.02273, 0.1968, 0.04545, 0.2362, 0.1591, 0.1968, 0.1364, 0.1575, 0.1136, 0.1968, 0.1364, 0.1575, 0.09091, 0.1575, 0.1136, 0.1968, 0.1136, 0.1968, 0.09091, 0.1575, 0.06818, 0.1968, 0.09091, 0.1575, 0.04545, 0.1575, 0.06818, 0.1968, 0.06818, 0.1968, 0.04545, 0.1575, 0.02273, 0.1968, 0.04545, 0.1575, 0.0, 0.1575, 0.02273, 0.1968, 0.8409, 0.2756, 0.7955, 0.2756, 0.8182, 0.3149, 0.8864, 0.1968, 0.868, 0.1968, 0.8772, 0.2127, 0.8409, 0.2756, 0.8182, 0.2362, 0.7955, 0.2756, 0.8182, 0.2362, 0.7727, 0.2362, 0.7955, 0.2756, 0.8182, 0.2362, 0.7955, 0.1968, 0.7727, 0.2362, 0.7955, 0.1968, 0.75, 0.1968, 0.7727, 0.2362, 0.8864, 0.1968, 0.8636, 0.1575, 0.8544, 0.1734, 0.868, 0.1968, 0.8636, 0.1575, 0.8182, 0.1575, 0.8268, 0.1725, 0.8465, 0.1597, 0.8544, 0.1734, 0.8182, 0.1575, 0.7727, 0.1575, 0.7955, 0.1968, 0.7955, 0.1968, 0.7727, 0.1575, 0.75, 0.1968, 0.7727, 0.1575, 0.7273, 0.1575, 0.75, 0.1968, 0.6591, 0.2756, 0.6136, 0.2756, 0.6364, 0.3149, 0.6818, 0.2362, 0.6364, 0.2362, 0.6591, 0.2756, 0.7045, 0.1968, 0.6591, 0.1968, 0.6818, 0.2362, 0.6591, 0.2756, 0.6364, 0.2362, 0.6136, 0.2756, 0.6364, 0.2362, 0.5909, 0.2362, 0.6136, 0.2756, 0.6818, 0.2362, 0.6591, 0.1968, 0.6364, 0.2362, 0.6591, 0.1968, 0.6136, 0.1968, 0.6364, 0.2362, 0.6364, 0.2362, 0.6136, 0.1968, 0.5909, 0.2362, 0.6136, 0.1968, 0.5682, 0.1968, 0.5909, 0.2362, 0.7045, 0.1968, 0.6818, 0.1575, 0.6591, 0.1968, 0.6818, 0.1575, 0.6364, 0.1575, 0.6591, 0.1968, 0.6591, 0.1968, 0.6364, 0.1575, 0.6136, 0.1968, 0.6364, 0.1575, 0.5909, 0.1575, 0.6136, 0.1968, 0.6136, 0.1968, 0.5909, 0.1575, 0.5682, 0.1968, 0.5909, 0.1575, 0.5481, 0.1575, 0.5523, 0.1692, 0.5682, 0.1968, 0.5227, 0.1181, 0.5227, 0.1181, 0.5234, 0.1192, 0.5, 0.07873, 0.4893, 0.09732, 0.5224, 0.1175, 0.4773, 0.03937, 0.4545, 0.07873, 0.5, 0.07873, 0.5227, 0.1181, 0.5227, 0.1181, 0.5227, 0.1181, 0.5, 0.07873, 0.4545, 0.07873, 0.4567, 0.08245, 0.4893, 0.09732, 0.4545, 0.07873, 0.4532, 0.08103, 0.4567, 0.08245, 0.4773, 0.03937, 0.4318, 0.03937, 0.4545, 0.07873, 0.4318, 0.03937, 0.4143, 0.06979, 0.4452, 0.07873, 0.4545, 0.07873, 0.4545, 0.07873, 0.4452, 0.07873, 0.4532, 0.08103, 0.2955, 0.03937, 0.2727, 0.07873, 0.3068, 0.07873, 0.313, 0.06979, 0.2727, 0.07873, 0.25, 0.1181, 0.2925, 0.1181, 0.2941, 0.1158, 0.25, 0.1181, 0.2273, 0.1575, 0.2624, 0.1575, 0.267, 0.1476, 0.2955, 0.03937, 0.25, 0.03937, 0.2727, 0.07873, 0.25, 0.03937, 0.2273, 0.07873, 0.2727, 0.07873, 0.2727, 0.07873, 0.2273, 0.07873, 0.25, 0.1181, 0.2273, 0.07873, 0.2045, 0.1181, 0.25, 0.1181, 0.25, 0.1181, 0.2045, 0.1181, 0.2273, 0.1575, 0.2045, 0.1181, 0.1818, 0.1575, 0.2273, 0.1575, 0.1591, 0.1181, 0.1364, 0.1575, 0.1818, 0.1575, 0.1364, 0.07873, 0.1136, 0.1181, 0.1591, 0.1181, 0.1136, 0.03937, 0.09091, 0.07873, 0.1364, 0.07873, 0.1591, 0.1181, 0.1136, 0.1181, 0.1364, 0.1575, 0.1136, 0.1181, 0.09091, 0.1575, 0.1364, 0.1575, 0.1364, 0.07873, 0.09091, 0.07873, 0.1136, 0.1181, 0.09091, 0.07873, 0.06818, 0.1181, 0.1136, 0.1181, 0.1136, 0.1181, 0.06818, 0.1181, 0.09091, 0.1575, 0.06818, 0.1181, 0.04545, 0.1575, 0.09091, 0.1575, 0.1136, 0.03937, 0.06818, 0.03937, 0.09091, 0.07873, 0.06818, 0.03937, 0.04545, 0.07873, 0.09091, 0.07873, 0.09091, 0.07873, 0.04545, 0.07873, 0.06818, 0.1181, 0.04545, 0.07873, 0.02273, 0.1181, 0.06818, 0.1181, 0.06818, 0.1181, 0.02273, 0.1181, 0.04545, 0.1575, 0.02273, 0.1181, 0.0, 0.1575, 0.04545, 0.1575, 0.5909, 0.1575, 0.5682, 0.1181, 0.5675, 0.1192, 0.5481, 0.1575, 0.6364, 0.1575, 0.6136, 0.1181, 0.5909, 0.1575, 0.6818, 0.1575, 0.6591, 0.1181, 0.6364, 0.1575, 0.5909, 0.1575, 0.6136, 0.1181, 0.5682, 0.1181, 0.6136, 0.1181, 0.5909, 0.07873, 0.5686, 0.1175, 0.5685, 0.1178, 0.5682, 0.118, 0.5682, 0.1181, 0.6364, 0.1575, 0.6591, 0.1181, 0.6136, 0.1181, 0.6591, 0.1181, 0.6364, 0.07873, 0.6136, 0.1181, 0.6136, 0.1181, 0.6364, 0.07873, 0.5909, 0.07873, 0.6364, 0.07873, 0.6136, 0.03937, 0.5909, 0.07873, 0.6818, 0.1575, 0.7045, 0.1181, 0.6591, 0.1181, 0.7045, 0.1181, 0.6818, 0.07873, 0.6591, 0.1181, 0.6591, 0.1181, 0.6818, 0.07873, 0.6364, 0.07873, 0.6818, 0.07873, 0.6591, 0.03937, 0.6364, 0.07873, 0.6364, 0.07873, 0.6591, 0.03937, 0.6136, 0.03937, 0.6591, 0.03937, 0.6364, 0.0, 0.6136, 0.03937, 0.8864, 0.1181, 0.8636, 0.1575, 0.9091, 0.1575, 0.8636, 0.07873, 0.8409, 0.1181, 0.8864, 0.1181, 0.8409, 0.03937, 0.8182, 0.07873, 0.8636, 0.07873, 0.8864, 0.1181, 0.8409, 0.1181, 0.8636, 0.1575, 0.8409, 0.1181, 0.8182, 0.1575, 0.8636, 0.1575, 0.8636, 0.07873, 0.8182, 0.07873, 0.8409, 0.1181, 0.8182, 0.07873, 0.7955, 0.1181, 0.8409, 0.1181, 0.8409, 0.1181, 0.7955, 0.1181, 0.8182, 0.1575, 0.7955, 0.1181, 0.7727, 0.1575, 0.8182, 0.1575, 0.8409, 0.03937, 0.7955, 0.03937, 0.8182, 0.07873, 0.7955, 0.03937, 0.7727, 0.07873, 0.8182, 0.07873, 0.8182, 0.07873, 0.7727, 0.07873, 0.7955, 0.1181, 0.7727, 0.07873, 0.75, 0.1181, 0.7955, 0.1181, 0.7955, 0.1181, 0.75, 0.1181, 0.7727, 0.1575, 0.75, 0.1181, 0.7273, 0.1575, 0.7727, 0.1575, 0.8729, 0.299, 0.8593, 0.2756, 0.8409, 0.2756, 0.8636, 0.3149, 0.8162, 0.1968, 0.8083, 0.1831, 0.8268, 0.1725, 0.8182, 0.1575, 0.7955, 0.1968, 0.8286, 0.2182, 0.8162, 0.1968, 0.7955, 0.1968, 0.8182, 0.2362, 0.839, 0.2362, 0.8286, 0.2182, 0.8182, 0.2362, 0.375, 0.1116, 0.375, 0.25, 0.625, 0.25, 0.625, 0.1129, 0.5997, 0.09249, 0.5562, 0.07008, 0.5195, 0.06087, 0.476, 0.06088, 0.4436, 0.06901, 0.4003, 0.09129, 0.9004, 0.2999, 0.8808, 0.3127, 0.8729, 0.299, 0.8636, 0.3149, 0.9091, 0.3149, 0.8501, 0.2596, 0.839, 0.2362, 0.8182, 0.2362, 0.8409, 0.2756, 0.8593, 0.2756, 0.8501, 0.2596, 0.8409, 0.2756, 0.5523, 0.1692, 0.5638, 0.1968, 0.5682, 0.1968, 0.2659, 0.3031, 0.2544, 0.2756, 0.25, 0.2756, 0.221, 0.5, 0.2819, 0.5, 0.2476, 0.5012, 0.2447, 0.5012, 0.3289, 0.3751, 0.2958, 0.3549, 0.3182, 0.3937, 0.2955, 0.3544, 0.2955, 0.3543, 0.2955, 0.3543, 0.5227, 0.118, 0.5227, 0.1181, 0.5227, 0.1181, 0.2519, 0.2722, 0.2495, 0.2698, 0.2487, 0.2362, 0.2273, 0.2362, 0.25, 0.2756, 0.2527, 0.1968, 0.2547, 0.1887, 0.25, 0.1968, 0.461, 0.5, 0.536, 0.5, 0.5334, 0.5003, 0.5298, 0.5005, 0.5067, 0.5011, 0.4963, 0.5013, 0.4624, 0.5001, 0.4614, 0.5, 0.4613, 0.5, 0.4613, 0.5, 0.2955, 0.3542, 0.2948, 0.3532, 0.2955, 0.3543, 0.2487, 0.2362, 0.2521, 0.2005, 0.25, 0.1968, 0.2273, 0.2362, 0.2955, 0.3543, 0.2955, 0.3542, 0.2955, 0.3543, 0.267, 0.1476, 0.2732, 0.1342, 0.2925, 0.1181, 0.25, 0.1181, 0.2547, 0.1887, 0.2624, 0.1575, 0.2273, 0.1575, 0.25, 0.1968, 0.539, 0.25, 0.464, 0.25, 0.4666, 0.2497, 0.4702, 0.2495, 0.4933, 0.2489, 0.5037, 0.2487, 0.5376, 0.2499, 0.5386, 0.25, 0.5387, 0.25, 0.5387, 0.25, 0.721, 0.5, 0.7819, 0.5, 0.7476, 0.5012, 0.7447, 0.5012, 0.566, 0.2718, 0.5655, 0.2756, 0.5682, 0.2756, 0.365, 0.3914, 0.3615, 0.3899, 0.3636, 0.3937, 0.2521, 0.2005, 0.2527, 0.1968, 0.25, 0.1968, 0.464, 0.25, 0.539, 0.25, 0.5392, 0.2501, 0.5711, 0.2673, 0.5994, 0.2908, 0.6021, 0.2936, 0.6063, 0.3007, 0.6213, 0.3291, 0.6244, 0.339, 0.625, 0.3431, 0.625, 0.404, 0.622, 0.4184, 0.6184, 0.4281, 0.6017, 0.4555, 0.597, 0.4624, 0.5942, 0.465, 0.5645, 0.4867, 0.536, 0.5, 0.461, 0.5, 0.4608, 0.4999, 0.4289, 0.4827, 0.4006, 0.4592, 0.3979, 0.4564, 0.3937, 0.4493, 0.3787, 0.4209, 0.3756, 0.411, 0.375, 0.4069, 0.375, 0.346, 0.378, 0.3316, 0.3816, 0.3219, 0.3983, 0.2945, 0.403, 0.2876, 0.4058, 0.285, 0.4355, 0.2633, 0.2506, 0.3532, 0.27, 0.3149, 0.2273, 0.3149, 0.25, 0.3543, 0.4039, 0.4026, 0.373, 0.3937, 0.3636, 0.3937, 0.3864, 0.433, 0.2941, 0.1158, 0.3044, 0.08216, 0.3068, 0.07873, 0.2727, 0.07873, 0.373, 0.3937, 0.365, 0.3914, 0.3636, 0.3937, 0.2544, 0.2756, 0.2519, 0.2722, 0.25, 0.2756])
me_icosphere_001.use_remesh_fix_poles = True
me_icosphere_001.use_remesh_preserve_attributes = False
me_icosphere_001.use_mirror_vertex_groups = False
me_icosphere_001.update()
me_circle_001 = bpy.data.meshes.new('Circle.001')
me_circle_001.from_pydata([(0.0, 1.0, 0.0), (-0.866, 0.5, 0.0), (-0.866, -0.5, 0.0), (8.742e-08, -1.0, 0.0), (0.866, -0.5, 0.0), (0.866, 0.5, 0.0), (-1.776e-15, 1.0, 0.02028), (-0.866, 0.5, 0.02028), (-0.866, -0.5, 0.02028), (8.742e-08, -1.0, 0.02028), (0.866, -0.5, 0.02028), (0.866, 0.5, 0.02028)], [], [(1, 0, 5, 4, 3, 2), (7, 8, 9, 10, 11, 6), (5, 0, 6, 11), (3, 4, 10, 9), (1, 2, 8, 7), (4, 5, 11, 10), (2, 3, 9, 8), (0, 1, 7, 6)])
_uv = me_circle_001.uv_layers.new(name='UVMap')
_uv.uv.foreach_set('vector', [0.0, 0.0, 0.0, 0.0, 0.0, 0.0, 0.0, 0.0, 0.0, 0.0, 0.0, 0.0, 0.0, 0.0, 0.0, 0.0, 0.0, 0.0, 0.0, 0.0, 0.0, 0.0, 0.0, 0.0, 0.0, 0.0, 0.0, 0.0, 0.0, 0.0, 0.0, 0.0, 0.0, 0.0, 0.0, 0.0, 0.0, 0.0, 0.0, 0.0, 0.0, 0.0, 0.0, 0.0, 0.0, 0.0, 0.0, 0.0, 0.0, 0.0, 0.0, 0.0, 0.0, 0.0, 0.0, 0.0, 0.0, 0.0, 0.0, 0.0, 0.0, 0.0, 0.0, 0.0, 0.0, 0.0, 0.0, 0.0, 0.0, 0.0, 0.0, 0.0])
me_circle_001.use_remesh_fix_poles = True
me_circle_001.use_remesh_preserve_attributes = False
me_circle_001.use_mirror_vertex_groups = False
me_circle_001.update()
me_cylinder = bpy.data.meshes.new('Cylinder')
me_cylinder.from_pydata([(0.0, 1.0, -1.0), (0.0, 1.0, 1.0), (0.1951, 0.9808, -1.0), (0.1951, 0.9808, 1.0), (0.3827, 0.9239, -1.0), (0.3827, 0.9239, 1.0), (0.5556, 0.8315, -1.0), (0.5556, 0.8315, 1.0), (0.7071, 0.7071, -1.0), (0.7071, 0.7071, 1.0), (0.8315, 0.5556, -1.0), (0.8315, 0.5556, 1.0), (0.9239, 0.3827, -1.0), (0.9239, 0.3827, 1.0), (0.9808, 0.1951, -1.0), (0.9808, 0.1951, 1.0), (1.0, 7.55e-08, -1.0), (1.0, 7.55e-08, 1.0), (0.9808, -0.1951, -1.0), (0.9808, -0.1951, 1.0), (0.9239, -0.3827, -1.0), (0.9239, -0.3827, 1.0), (0.8315, -0.5556, -1.0), (0.8315, -0.5556, 1.0), (0.7071, -0.7071, -1.0), (0.7071, -0.7071, 1.0), (0.5556, -0.8315, -1.0), (0.5556, -0.8315, 1.0), (0.3827, -0.9239, -1.0), (0.3827, -0.9239, 1.0), (0.1951, -0.9808, -1.0), (0.1951, -0.9808, 1.0), (-3.258e-07, -1.0, -1.0), (-3.258e-07, -1.0, 1.0), (-0.1951, -0.9808, -1.0), (-0.1951, -0.9808, 1.0), (-0.3827, -0.9239, -1.0), (-0.3827, -0.9239, 1.0), (-0.5556, -0.8315, -1.0), (-0.5556, -0.8315, 1.0), (-0.7071, -0.7071, -1.0), (-0.7071, -0.7071, 1.0), (-0.8315, -0.5556, -1.0), (-0.8315, -0.5556, 1.0), (-0.9239, -0.3827, -1.0), (-0.9239, -0.3827, 1.0), (-0.9808, -0.1951, -1.0), (-0.9808, -0.1951, 1.0), (-1.0, 9.656e-07, -1.0), (-1.0, 9.656e-07, 1.0), (-0.9808, 0.1951, -1.0), (-0.9808, 0.1951, 1.0), (-0.9239, 0.3827, -1.0), (-0.9239, 0.3827, 1.0), (-0.8315, 0.5556, -1.0), (-0.8315, 0.5556, 1.0), (-0.7071, 0.7071, -1.0), (-0.7071, 0.7071, 1.0), (-0.5556, 0.8315, -1.0), (-0.5556, 0.8315, 1.0), (-0.3827, 0.9239, -1.0), (-0.3827, 0.9239, 1.0), (-0.1951, 0.9808, -1.0), (-0.1951, 0.9808, 1.0)], [], [(0, 1, 3, 2), (2, 3, 5, 4), (4, 5, 7, 6), (6, 7, 9, 8), (8, 9, 11, 10), (10, 11, 13, 12), (12, 13, 15, 14), (14, 15, 17, 16), (16, 17, 19, 18), (18, 19, 21, 20), (20, 21, 23, 22), (22, 23, 25, 24), (24, 25, 27, 26), (26, 27, 29, 28), (28, 29, 31, 30), (30, 31, 33, 32), (32, 33, 35, 34), (34, 35, 37, 36), (36, 37, 39, 38), (38, 39, 41, 40), (40, 41, 43, 42), (42, 43, 45, 44), (44, 45, 47, 46), (46, 47, 49, 48), (48, 49, 51, 50), (50, 51, 53, 52), (52, 53, 55, 54), (54, 55, 57, 56), (56, 57, 59, 58), (58, 59, 61, 60), (3, 1, 63, 61, 59, 57, 55, 53, 51, 49, 47, 45, 43, 41, 39, 37, 35, 33, 31, 29, 27, 25, 23, 21, 19, 17, 15, 13, 11, 9, 7, 5), (60, 61, 63, 62), (62, 63, 1, 0), (0, 2, 4, 6, 8, 10, 12, 14, 16, 18, 20, 22, 24, 26, 28, 30, 32, 34, 36, 38, 40, 42, 44, 46, 48, 50, 52, 54, 56, 58, 60, 62)])
_uv = me_cylinder.uv_layers.new(name='UVMap')
_uv.uv.foreach_set('vector', [1.0, 0.5, 1.0, 1.0, 0.9688, 1.0, 0.9688, 0.5, 0.9688, 0.5, 0.9688, 1.0, 0.9375, 1.0, 0.9375, 0.5, 0.9375, 0.5, 0.9375, 1.0, 0.9062, 1.0, 0.9062, 0.5, 0.9062, 0.5, 0.9062, 1.0, 0.875, 1.0, 0.875, 0.5, 0.875, 0.5, 0.875, 1.0, 0.8438, 1.0, 0.8438, 0.5, 0.8438, 0.5, 0.8438, 1.0, 0.8125, 1.0, 0.8125, 0.5, 0.8125, 0.5, 0.8125, 1.0, 0.7812, 1.0, 0.7812, 0.5, 0.7812, 0.5, 0.7812, 1.0, 0.75, 1.0, 0.75, 0.5, 0.75, 0.5, 0.75, 1.0, 0.7188, 1.0, 0.7188, 0.5, 0.7188, 0.5, 0.7188, 1.0, 0.6875, 1.0, 0.6875, 0.5, 0.6875, 0.5, 0.6875, 1.0, 0.6562, 1.0, 0.6562, 0.5, 0.6562, 0.5, 0.6562, 1.0, 0.625, 1.0, 0.625, 0.5, 0.625, 0.5, 0.625, 1.0, 0.5938, 1.0, 0.5938, 0.5, 0.5938, 0.5, 0.5938, 1.0, 0.5625, 1.0, 0.5625, 0.5, 0.5625, 0.5, 0.5625, 1.0, 0.5312, 1.0, 0.5312, 0.5, 0.5312, 0.5, 0.5312, 1.0, 0.5, 1.0, 0.5, 0.5, 0.5, 0.5, 0.5, 1.0, 0.4688, 1.0, 0.4688, 0.5, 0.4688, 0.5, 0.4688, 1.0, 0.4375, 1.0, 0.4375, 0.5, 0.4375, 0.5, 0.4375, 1.0, 0.4062, 1.0, 0.4062, 0.5, 0.4062, 0.5, 0.4062, 1.0, 0.375, 1.0, 0.375, 0.5, 0.375, 0.5, 0.375, 1.0, 0.3438, 1.0, 0.3438, 0.5, 0.3438, 0.5, 0.3438, 1.0, 0.3125, 1.0, 0.3125, 0.5, 0.3125, 0.5, 0.3125, 1.0, 0.2812, 1.0, 0.2812, 0.5, 0.2812, 0.5, 0.2812, 1.0, 0.25, 1.0, 0.25, 0.5, 0.25, 0.5, 0.25, 1.0, 0.2188, 1.0, 0.2188, 0.5, 0.2188, 0.5, 0.2188, 1.0, 0.1875, 1.0, 0.1875, 0.5, 0.1875, 0.5, 0.1875, 1.0, 0.1562, 1.0, 0.1562, 0.5, 0.1562, 0.5, 0.1562, 1.0, 0.125, 1.0, 0.125, 0.5, 0.125, 0.5, 0.125, 1.0, 0.09375, 1.0, 0.09375, 0.5, 0.09375, 0.5, 0.09375, 1.0, 0.0625, 1.0, 0.0625, 0.5, 0.2968, 0.4854, 0.25, 0.49, 0.2032, 0.4854, 0.1582, 0.4717, 0.1167, 0.4496, 0.08029, 0.4197, 0.05045, 0.3833, 0.02827, 0.3418, 0.01461, 0.2968, 0.01, 0.25, 0.01461, 0.2032, 0.02827, 0.1582, 0.05045, 0.1167, 0.08029, 0.08029, 0.1167, 0.05045, 0.1582, 0.02827, 0.2032, 0.01461, 0.25, 0.01, 0.2968, 0.01461, 0.3418, 0.02827, 0.3833, 0.05045, 0.4197, 0.08029, 0.4496, 0.1167, 0.4717, 0.1582, 0.4854, 0.2032, 0.49, 0.25, 0.4854, 0.2968, 0.4717, 0.3418, 0.4496, 0.3833, 0.4197, 0.4197, 0.3833, 0.4496, 0.3418, 0.4717, 0.0625, 0.5, 0.0625, 1.0, 0.03125, 1.0, 0.03125, 0.5, 0.03125, 0.5, 0.03125, 1.0, 0.0, 1.0, 0.0, 0.5, 0.75, 0.49, 0.7968, 0.4854, 0.8418, 0.4717, 0.8833, 0.4496, 0.9197, 0.4197, 0.9496, 0.3833, 0.9717, 0.3418, 0.9854, 0.2968, 0.99, 0.25, 0.9854, 0.2032, 0.9717, 0.1582, 0.9496, 0.1167, 0.9197, 0.08029, 0.8833, 0.05045, 0.8418, 0.02827, 0.7968, 0.01461, 0.75, 0.01, 0.7032, 0.01461, 0.6582, 0.02827, 0.6167, 0.05045, 0.5803, 0.08029, 0.5504, 0.1167, 0.5283, 0.1582, 0.5146, 0.2032, 0.51, 0.25, 0.5146, 0.2968, 0.5283, 0.3418, 0.5504, 0.3833, 0.5803, 0.4197, 0.6167, 0.4496, 0.6582, 0.4717, 0.7032, 0.4854])
me_cylinder.use_remesh_fix_poles = True
me_cylinder.use_remesh_preserve_attributes = False
me_cylinder.use_mirror_vertex_groups = False
me_cylinder.update()
me_cylinder_001 = bpy.data.meshes.new('Cylinder.001')
me_cylinder_001.from_pydata([(0.0, 1.0, -1.0), (6.975e-07, 0.7517, 0.7432), (0.1951, 0.9808, -1.0), (0.1467, 0.7373, 0.7432), (0.3827, 0.9239, -1.0), (0.2877, 0.6945, 0.7432), (0.5556, 0.8315, -1.0), (0.4176, 0.625, 0.7432), (0.7071, 0.7071, -1.0), (0.5315, 0.5315, 0.7432), (0.8315, 0.5556, -1.0), (0.625, 0.4176, 0.7432), (0.9239, 0.3827, -1.0), (0.6945, 0.2877, 0.7432), (0.9808, 0.1951, -1.0), (0.7373, 0.1467, 0.7432), (1.0, 7.55e-08, -1.0), (0.7517, 6.067e-07, 0.7432), (0.9808, -0.1951, -1.0), (0.7373, -0.1467, 0.7432), (0.9239, -0.3827, -1.0), (0.6945, -0.2877, 0.7432), (0.8315, -0.5556, -1.0), (0.625, -0.4176, 0.7432), (0.7071, -0.7071, -1.0), (0.5315, -0.5315, 0.7432), (0.5556, -0.8315, -1.0), (0.4176, -0.625, 0.7432), (0.3827, -0.9239, -1.0), (0.2877, -0.6945, 0.7432), (0.1951, -0.9808, -1.0), (0.1467, -0.7373, 0.7432), (-3.258e-07, -1.0, -1.0), (4.526e-07, -0.7517, 0.7432), (-0.1951, -0.9808, -1.0), (-0.1467, -0.7373, 0.7432), (-0.3827, -0.9239, -1.0), (-0.2877, -0.6945, 0.7432), (-0.5556, -0.8315, -1.0), (-0.4176, -0.625, 0.7432), (-0.7071, -0.7071, -1.0), (-0.5315, -0.5315, 0.7432), (-0.8315, -0.5556, -1.0), (-0.625, -0.4176, 0.7432), (-0.9239, -0.3827, -1.0), (-0.6945, -0.2877, 0.7432), (-0.9808, -0.1951, -1.0), (-0.7373, -0.1466, 0.7432), (-1.0, 9.656e-07, -1.0), (-0.7517, 1.276e-06, 0.7432), (-0.9808, 0.1951, -1.0), (-0.7373, 0.1467, 0.7432), (-0.9239, 0.3827, -1.0), (-0.6945, 0.2877, 0.7432), (-0.8315, 0.5556, -1.0), (-0.625, 0.4176, 0.7432), (-0.7071, 0.7071, -1.0), (-0.5315, 0.5315, 0.7432), (-0.5556, 0.8315, -1.0), (-0.4176, 0.625, 0.7432), (-0.3827, 0.9239, -1.0), (-0.2877, 0.6945, 0.7432), (-0.1951, 0.9808, -1.0), (-0.1466, 0.7373, 0.7432)], [], [(0, 1, 3, 2), (2, 3, 5, 4), (4, 5, 7, 6), (6, 7, 9, 8), (8, 9, 11, 10), (10, 11, 13, 12), (12, 13, 15, 14), (14, 15, 17, 16), (16, 17, 19, 18), (18, 19, 21, 20), (20, 21, 23, 22), (22, 23, 25, 24), (24, 25, 27, 26), (26, 27, 29, 28), (28, 29, 31, 30), (30, 31, 33, 32), (32, 33, 35, 34), (34, 35, 37, 36), (36, 37, 39, 38), (38, 39, 41, 40), (40, 41, 43, 42), (42, 43, 45, 44), (44, 45, 47, 46), (46, 47, 49, 48), (48, 49, 51, 50), (50, 51, 53, 52), (52, 53, 55, 54), (54, 55, 57, 56), (56, 57, 59, 58), (58, 59, 61, 60), (3, 1, 63, 61, 59, 57, 55, 53, 51, 49, 47, 45, 43, 41, 39, 37, 35, 33, 31, 29, 27, 25, 23, 21, 19, 17, 15, 13, 11, 9, 7, 5), (60, 61, 63, 62), (62, 63, 1, 0), (0, 2, 4, 6, 8, 10, 12, 14, 16, 18, 20, 22, 24, 26, 28, 30, 32, 34, 36, 38, 40, 42, 44, 46, 48, 50, 52, 54, 56, 58, 60, 62)])
_uv = me_cylinder_001.uv_layers.new(name='UVMap')
_uv.uv.foreach_set('vector', [1.0, 0.5, 1.0, 1.0, 0.9688, 1.0, 0.9688, 0.5, 0.9688, 0.5, 0.9688, 1.0, 0.9375, 1.0, 0.9375, 0.5, 0.9375, 0.5, 0.9375, 1.0, 0.9062, 1.0, 0.9062, 0.5, 0.9062, 0.5, 0.9062, 1.0, 0.875, 1.0, 0.875, 0.5, 0.875, 0.5, 0.875, 1.0, 0.8438, 1.0, 0.8438, 0.5, 0.8438, 0.5, 0.8438, 1.0, 0.8125, 1.0, 0.8125, 0.5, 0.8125, 0.5, 0.8125, 1.0, 0.7812, 1.0, 0.7812, 0.5, 0.7812, 0.5, 0.7812, 1.0, 0.75, 1.0, 0.75, 0.5, 0.75, 0.5, 0.75, 1.0, 0.7188, 1.0, 0.7188, 0.5, 0.7188, 0.5, 0.7188, 1.0, 0.6875, 1.0, 0.6875, 0.5, 0.6875, 0.5, 0.6875, 1.0, 0.6562, 1.0, 0.6562, 0.5, 0.6562, 0.5, 0.6562, 1.0, 0.625, 1.0, 0.625, 0.5, 0.625, 0.5, 0.625, 1.0, 0.5938, 1.0, 0.5938, 0.5, 0.5938, 0.5, 0.5938, 1.0, 0.5625, 1.0, 0.5625, 0.5, 0.5625, 0.5, 0.5625, 1.0, 0.5312, 1.0, 0.5312, 0.5, 0.5312, 0.5, 0.5312, 1.0, 0.5, 1.0, 0.5, 0.5, 0.5, 0.5, 0.5, 1.0, 0.4688, 1.0, 0.4688, 0.5, 0.4688, 0.5, 0.4688, 1.0, 0.4375, 1.0, 0.4375, 0.5, 0.4375, 0.5, 0.4375, 1.0, 0.4062, 1.0, 0.4062, 0.5, 0.4062, 0.5, 0.4062, 1.0, 0.375, 1.0, 0.375, 0.5, 0.375, 0.5, 0.375, 1.0, 0.3438, 1.0, 0.3438, 0.5, 0.3438, 0.5, 0.3438, 1.0, 0.3125, 1.0, 0.3125, 0.5, 0.3125, 0.5, 0.3125, 1.0, 0.2812, 1.0, 0.2812, 0.5, 0.2812, 0.5, 0.2812, 1.0, 0.25, 1.0, 0.25, 0.5, 0.25, 0.5, 0.25, 1.0, 0.2188, 1.0, 0.2188, 0.5, 0.2188, 0.5, 0.2188, 1.0, 0.1875, 1.0, 0.1875, 0.5, 0.1875, 0.5, 0.1875, 1.0, 0.1562, 1.0, 0.1562, 0.5, 0.1562, 0.5, 0.1562, 1.0, 0.125, 1.0, 0.125, 0.5, 0.125, 0.5, 0.125, 1.0, 0.09375, 1.0, 0.09375, 0.5, 0.09375, 0.5, 0.09375, 1.0, 0.0625, 1.0, 0.0625, 0.5, 0.2968, 0.4854, 0.25, 0.49, 0.2032, 0.4854, 0.1582, 0.4717, 0.1167, 0.4496, 0.08029, 0.4197, 0.05045, 0.3833, 0.02827, 0.3418, 0.01461, 0.2968, 0.01, 0.25, 0.01461, 0.2032, 0.02827, 0.1582, 0.05045, 0.1167, 0.08029, 0.08029, 0.1167, 0.05045, 0.1582, 0.02827, 0.2032, 0.01461, 0.25, 0.01, 0.2968, 0.01461, 0.3418, 0.02827, 0.3833, 0.05045, 0.4197, 0.08029, 0.4496, 0.1167, 0.4717, 0.1582, 0.4854, 0.2032, 0.49, 0.25, 0.4854, 0.2968, 0.4717, 0.3418, 0.4496, 0.3833, 0.4197, 0.4197, 0.3833, 0.4496, 0.3418, 0.4717, 0.0625, 0.5, 0.0625, 1.0, 0.03125, 1.0, 0.03125, 0.5, 0.03125, 0.5, 0.03125, 1.0, 0.0, 1.0, 0.0, 0.5, 0.75, 0.49, 0.7968, 0.4854, 0.8418, 0.4717, 0.8833, 0.4496, 0.9197, 0.4197, 0.9496, 0.3833, 0.9717, 0.3418, 0.9854, 0.2968, 0.99, 0.25, 0.9854, 0.2032, 0.9717, 0.1582, 0.9496, 0.1167, 0.9197, 0.08029, 0.8833, 0.05045, 0.8418, 0.02827, 0.7968, 0.01461, 0.75, 0.01, 0.7032, 0.01461, 0.6582, 0.02827, 0.6167, 0.05045, 0.5803, 0.08029, 0.5504, 0.1167, 0.5283, 0.1582, 0.5146, 0.2032, 0.51, 0.25, 0.5146, 0.2968, 0.5283, 0.3418, 0.5504, 0.3833, 0.5803, 0.4197, 0.6167, 0.4496, 0.6582, 0.4717, 0.7032, 0.4854])
me_cylinder_001.use_remesh_fix_poles = True
me_cylinder_001.use_remesh_preserve_attributes = False
me_cylinder_001.use_mirror_vertex_groups = False
me_cylinder_001.update()

# ---- objects
ob_box = bpy.data.objects.new('Box', me_cube)
ob_window = bpy.data.objects.new('Window', me_cube_004)
ob_glass = bpy.data.objects.new('Glass', me_plane)
ob_nut = bpy.data.objects.new('Nut', me_circle)
ob_icosphere = bpy.data.objects.new('Icosphere', me_icosphere)
ob_icosphere_001 = bpy.data.objects.new('Icosphere.001', me_icosphere_001)
ob_nut_001 = bpy.data.objects.new('Nut.001', me_circle_001)
ob_cylinder = bpy.data.objects.new('Cylinder', me_cylinder)
ob_cylinder_001 = bpy.data.objects.new('Cylinder.001', me_cylinder_001)
ob_camera = bpy.data.objects.new('Camera', cam_camera)
ob_sun = bpy.data.objects.new('Sun', light_sun)

# ---- transforms, parenting, visibility, modifiers, constraints
ob_box.location = (0.0, 0.0, 7.0)
ob_box.lock_rotations_4d = False
ob_box.empty_display_type = 'ARROWS'
ob_box.lineart.crease_threshold = 0.0
ob_window.location = (0.0, 0.0, 11.0)
ob_window.scale = (2.99, 6.82, 0.14)
ob_window.lineart.crease_threshold = 0.0
ob_glass.location = (0.0, 0.0, 11.0)
ob_glass.scale = (2.7, 6.4, 1.0)
ob_glass.lineart.crease_threshold = 0.0
ob_nut.location = (0.0, -7.854, 7.0)
ob_nut.rotation_euler = (1.571, -0.5236, 0.0)
ob_nut.scale = (1.623, 1.623, 54.91)
ob_nut.lineart.crease_threshold = 0.0
_m = ob_nut.modifiers.new('Bevel', 'BEVEL')
_m.width = 0.0
_m.width_pct = 0.0
_m.limit_method = 'NONE'
ob_icosphere.location = (0.0, -8.613, 7.0)
ob_icosphere.rotation_euler = (0.0, -0.5236, 0.0)
ob_icosphere.scale = (1.168, 1.168, 1.168)
ob_icosphere.lineart.crease_threshold = 0.0
ob_icosphere_001.location = (0.0, 8.701, 7.0)
ob_icosphere_001.rotation_euler = (0.0, -0.5236, 0.0)
ob_icosphere_001.scale = (1.168, -1.168, 1.168)
ob_icosphere_001.lineart.crease_threshold = 0.0
ob_nut_001.location = (0.0, 7.942, 7.0)
ob_nut_001.rotation_euler = (1.571, -0.5236, 0.0)
ob_nut_001.scale = (1.623, 1.623, -54.91)
ob_nut_001.lineart.crease_threshold = 0.0
_m = ob_nut_001.modifiers.new('Bevel', 'BEVEL')
_m.width = 0.0
_m.width_pct = 0.0
_m.limit_method = 'NONE'
ob_cylinder.location = (-4.067, 6.689, 9.249)
ob_cylinder.rotation_euler = (-0.0, -1.571, 0.0)
ob_cylinder.scale = (0.7831, 0.7831, 0.1763)
ob_cylinder.lineart.crease_threshold = 0.0
ob_cylinder_001.location = (-4.8, 6.689, 9.249)
ob_cylinder_001.rotation_euler = (-0.0, -1.571, 0.0)
ob_cylinder_001.scale = (0.6862, 0.6862, 0.6215)
ob_cylinder_001.lineart.crease_threshold = 0.0
ob_camera.location = (28.77, 0.08555, 14.14)
ob_camera.rotation_euler = (1.447, -0.3969, 1.647)
ob_camera.lineart.crease_threshold = 0.0
ob_sun.location = (-0.932, -0.3534, 18.48)
ob_sun.lineart.crease_threshold = 0.0

# ---- collection membership
col_collection.objects.link(ob_box)
col_collection.objects.link(ob_window)
col_collection.objects.link(ob_glass)
col_collection.objects.link(ob_nut)
col_collection.objects.link(ob_icosphere)
col_collection.objects.link(ob_icosphere_001)
col_collection.objects.link(ob_nut_001)
col_collection.objects.link(ob_cylinder)
col_collection.objects.link(ob_cylinder_001)
col_collection_2.objects.link(ob_camera)
col_collection_2.objects.link(ob_sun)

# ---- scene / render settings (as saved in the file)
scene.camera = ob_camera
scene.frame_start = 1; scene.frame_end = 250; scene.frame_set(1)
scene.render.engine = 'BLENDER_EEVEE_NEXT'
scene.cycles.use_denoising = False
scene.cycles.samples = 128
scene.cycles.sampling_pattern = 'TABULATED_SOBOL'
scene.cycles.use_adaptive_sampling = False
scene.cycles.use_light_tree = False
scene.view_settings.view_transform = 'Filmic'
bpy.context.view_layer.update()
